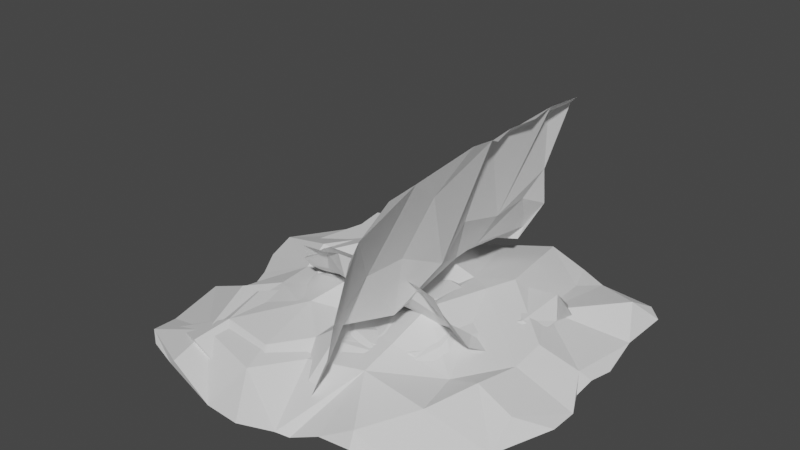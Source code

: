 # Source: Rock_Modules_1.blend  (saved by Blender 5.0.118; exported with 4.5.12 LTS)
import bpy
from mathutils import Matrix  # noqa: F401  (used for matrix-valued properties, if any)

bpy.ops.wm.read_factory_settings(use_empty=True)
scene = bpy.context.scene
scene.name = 'Scene'

# ---- collections
col_walls = bpy.data.collections.new('Walls'); scene.collection.children.link(col_walls)

# ---- world
world_world = bpy.data.worlds.new('World'); scene.world = world_world
world_world.use_nodes = True; world_world.node_tree.nodes.clear()
_N = world_world.node_tree.nodes; _L = world_world.node_tree.links
n0 = _N.new('ShaderNodeOutputWorld'); n0.name = 'World Output'; n0.location = (735, 432)
n1 = _N.new('ShaderNodeBackground'); n1.name = 'Background'; n1.location = (545, 432)
n2 = _N.new('ShaderNodeTexEnvironment'); n2.name = 'Environment Texture'; n2.location = (255, 408)
n3 = _N.new('ShaderNodeOutputWorld'); n3.name = 'World Output.001'; n3.location = (310, -36)
n4 = _N.new('ShaderNodeBackground'); n4.name = 'Background.001'; n4.location = (30, -36)
n4.inputs[0].default_value = (0.05088, 0.05088, 0.05088, 1.0)
n5 = _N.new('NodeFrame'); n5.name = 'Frame'; n5.location = (915, 468)
n5.label = 'Versioning: Use Nodes was removed'
n5.width = 480
n3.parent = n5
n4.parent = n5
_L.new(n1.outputs[0], n0.inputs[0])
_L.new(n2.outputs[0], n1.inputs[0])
_L.new(n4.outputs[0], n3.inputs[0])
n3.is_active_output = True
world_world.color = (0.05088, 0.05088, 0.05088)
world_world.use_sun_shadow = False
world_world.sun_shadow_jitter_overblur = 0.0

# ---- meshes
me_cube_002 = bpy.data.meshes.new('Cube.002')
me_cube_002.from_pydata([(8.643, 18.77, 13.4), (12.47, -23.68, 19.61), (-11.24, 6.754, -0.001641), (-23.52, -16.48, -3.708), (-23.51, -20.39, -2.549), (-21.63, -21.81, -2.565), (-20.96, 20.57, 0.978), (-16.03, 21.14, 1.682), (-19.61, 21.11, 1.023), (14.97, 14.61, 30.4), (14.97, 21.23, 29.89), (8.171, -14.93, 14.97), (13.52, -23.92, 22.58), (14.33, -23.11, 25.26), (13.45, 22.23, 28.47), (10.32, 21.48, 17.67), (9.06, 24.14, 10.8), (4.041, 25.16, 2.63), (-2.317, 24.53, 1.082), (-5.609, 21.22, 1.438), (-11.1, 23.14, 1.443), (-0.02662, 12.36, 3.049), (-17.14, -23.28, -1.406), (-2.57, -24.67, -2.854), (0.9728, -21.3, -3.55), (3.06, -21.01, -3.036), (6.022, -20.57, 3.361), (8.39, -21.45, 10.9), (-6.587, -19.13, 0.8361), (-2.568, -13.56, 0.9367), (-8.774, -24.26, -2.755), (-20.83, 16.4, 0.516), (-25.49, 8.478, -1.252), (-24.55, 3.736, -2.636), (-21.35, -1.237, -2.679), (-20.55, -3.801, -2.894), (-20.98, -5.376, -3.085), (-24.87, -8.137, -3.309), (15.25, -18.92, 29.03), (15.28, -14.2, 29.44), (15.17, 2.308, 29.44), (14.86, 5.562, 30.14), (16.03, 9.34, 30.57), (10.33, -2.384, 12.27), (-5.947, 10.78, 3.614), (1.569, -8.266, 4.169), (2.811, 10.82, 4.863), (-8.047, -1.364, 2.377), (9.554, 3.498, 15.86), (-15.26, -17.85, 0.8771), (-15.95, -23.74, 0.0312), (2.622, -13.55, 4.978), (7.038, -19.62, 9.951), (-9.914, 21.26, 3.157), (5.018, 25.28, 5.199), (4.665, 13.32, 6.842), (-8.683, -8.13, 1.822), (-4.157, -4.467, 0.01412), (-0.2779, -0.6438, 5.127), (7.207, -8.546, 5.932), (-12.62, 14.17, 2.035), (-14.91, -0.305, 0.6254), (-14.34, -5.487, 0.4511), (9.17, 11.72, 13.49), (9.248, -9.362, 15.55), (12.01, 18.82, 27.74), (12.81, 4.474, 28.22), (16.72, -1.212, 31.17), (14.16, -9.232, 25.67), (17.05, -5.525, 31.83), (-17.74, -9.703, 0.7253), (-16.82, 3.82, 2.256)], [], [(31, 60, 6), (60, 31, 32), (14, 65, 10), (15, 65, 14), (39, 11, 13), (64, 39, 68), (49, 4, 50), (30, 49, 50), (59, 51, 11), (70, 49, 62), (56, 29, 57), (56, 28, 29), (11, 52, 13), (52, 27, 1), (52, 26, 27), (51, 24, 25), (24, 29, 28), (24, 28, 23), (60, 7, 6), (7, 60, 53), (60, 44, 53), (53, 20, 7), (53, 19, 20), (21, 55, 54), (18, 54, 17), (55, 0, 54), (0, 16, 54), (0, 15, 16), (44, 2, 47), (44, 57, 21), (22, 50, 4, 5), (56, 57, 47), (21, 46, 55), (57, 58, 21), (55, 48, 63), (55, 63, 0), (46, 58, 59), (59, 58, 45), (60, 2, 44), (60, 71, 2), (71, 61, 2), (2, 61, 47), (46, 43, 48), (46, 59, 43), (43, 59, 64), (64, 59, 11), (63, 9, 65), (63, 66, 9), (65, 9, 10), (9, 66, 42), (66, 40, 41), (67, 43, 68), (67, 68, 69), (43, 64, 68), (68, 39, 69), (49, 3, 4), (35, 61, 34), (61, 32, 33), (61, 71, 32), (34, 61, 33), (71, 60, 32), (15, 0, 63), (15, 63, 65), (39, 13, 38), (22, 30, 50), (62, 49, 56), (45, 51, 59), (56, 49, 28), (13, 52, 1), (11, 51, 52), (13, 1, 12), (52, 51, 26), (26, 51, 25), (51, 29, 24), (23, 28, 30), (30, 28, 49), (6, 7, 8), (53, 44, 19), (44, 21, 19), (19, 21, 18), (18, 21, 54), (17, 54, 16), (44, 47, 57), (56, 47, 62), (46, 21, 58), (58, 57, 45), (48, 55, 46), (47, 61, 62), (66, 63, 48), (42, 66, 41), (66, 43, 67), (40, 66, 67), (3, 49, 37), (49, 70, 37), (70, 62, 36), (36, 62, 61), (36, 61, 35), (57, 29, 51, 45), (11, 39, 64), (43, 66, 48), (37, 70, 36)])
_uv = me_cube_002.uv_layers.new(name='UVMap')
_uv.uv.foreach_set('vector', [0.2765, 0.5107, 0.2781, 0.5116, 0.2765, 0.5107, 0.2781, 0.5116, 0.2765, 0.5107, 0.2765, 0.5105, 0.2765, 0.5117, 0.2769, 0.5117, 0.2765, 0.5117, 0.2765, 0.5115, 0.2769, 0.5117, 0.2765, 0.5117, 0.2765, 0.5126, 0.2775, 0.5127, 0.2765, 0.5128, 0.2775, 0.5125, 0.2765, 0.5126, 0.2769, 0.5124, 0.2775, 0.5131, 0.2768, 0.5137, 0.2768, 0.5136, 0.2765, 0.5134, 0.2775, 0.5131, 0.2768, 0.5136, 0.2777, 0.5125, 0.2778, 0.5127, 0.2775, 0.5127, 0.278, 0.5115, 0.2775, 0.5131, 0.2781, 0.5118, 0.2782, 0.5125, 0.2779, 0.5127, 0.278, 0.5124, 0.2782, 0.5125, 0.2774, 0.5132, 0.2779, 0.5127, 0.2775, 0.5127, 0.2768, 0.5129, 0.2765, 0.5128, 0.2768, 0.5129, 0.2765, 0.513, 0.2765, 0.5129, 0.2768, 0.5129, 0.2765, 0.513, 0.2765, 0.513, 0.2778, 0.5127, 0.2765, 0.5132, 0.2765, 0.5131, 0.2765, 0.5132, 0.2779, 0.5127, 0.2774, 0.5132, 0.2765, 0.5132, 0.2774, 0.5132, 0.2765, 0.5133, 0.2781, 0.5116, 0.2765, 0.5109, 0.2765, 0.5107, 0.2765, 0.5109, 0.2781, 0.5116, 0.2769, 0.511, 0.2781, 0.5116, 0.2781, 0.5119, 0.2769, 0.511, 0.2769, 0.511, 0.2765, 0.511, 0.2765, 0.5109, 0.2769, 0.511, 0.2765, 0.5111, 0.2765, 0.511, 0.2779, 0.5118, 0.2777, 0.5118, 0.2768, 0.5114, 0.2765, 0.5112, 0.2768, 0.5114, 0.2765, 0.5113, 0.2777, 0.5118, 0.277, 0.5115, 0.2768, 0.5114, 0.277, 0.5115, 0.2765, 0.5115, 0.2768, 0.5114, 0.277, 0.5115, 0.2765, 0.5115, 0.2765, 0.5115, 0.2781, 0.5119, 0.2783, 0.512, 0.2782, 0.5123, 0.2781, 0.5119, 0.278, 0.5124, 0.2779, 0.5118, 0.2765, 0.5136, 0.2768, 0.5136, 0.2768, 0.5137, 0.2765, 0.5137, 0.2782, 0.5125, 0.278, 0.5124, 0.2782, 0.5123, 0.2779, 0.5118, 0.2778, 0.5121, 0.2777, 0.5118, 0.278, 0.5124, 0.2779, 0.5123, 0.2779, 0.5118, 0.2777, 0.5118, 0.2775, 0.5121, 0.2775, 0.5118, 0.2777, 0.5118, 0.2775, 0.5118, 0.277, 0.5115, 0.2778, 0.5121, 0.2779, 0.5123, 0.2777, 0.5125, 0.2777, 0.5125, 0.2779, 0.5123, 0.2778, 0.5125, 0.2781, 0.5116, 0.2783, 0.512, 0.2781, 0.5119, 0.2781, 0.5116, 0.2776, 0.511, 0.2783, 0.512, 0.2776, 0.511, 0.2779, 0.5114, 0.2783, 0.512, 0.2783, 0.512, 0.2779, 0.5114, 0.2782, 0.5123, 0.2778, 0.5121, 0.2775, 0.5123, 0.2775, 0.5121, 0.2778, 0.5121, 0.2777, 0.5125, 0.2775, 0.5123, 0.2775, 0.5123, 0.2777, 0.5125, 0.2775, 0.5125, 0.2775, 0.5125, 0.2777, 0.5125, 0.2775, 0.5127, 0.2775, 0.5118, 0.2765, 0.5119, 0.2769, 0.5117, 0.2775, 0.5118, 0.2768, 0.5121, 0.2765, 0.5119, 0.2769, 0.5117, 0.2765, 0.5119, 0.2765, 0.5117, 0.2765, 0.5119, 0.2768, 0.5121, 0.2765, 0.512, 0.2768, 0.5121, 0.2765, 0.5122, 0.2765, 0.5121, 0.2765, 0.5123, 0.2775, 0.5123, 0.2769, 0.5124, 0.2765, 0.5123, 0.2769, 0.5124, 0.2765, 0.5123, 0.2775, 0.5123, 0.2775, 0.5125, 0.2769, 0.5124, 0.2769, 0.5124, 0.2765, 0.5126, 0.2765, 0.5123, 0.2775, 0.5131, 0.2765, 0.5099, 0.2765, 0.5099, 0.2765, 0.5102, 0.2779, 0.5114, 0.2765, 0.5102, 0.2779, 0.5114, 0.2765, 0.5105, 0.2765, 0.5104, 0.2779, 0.5114, 0.2776, 0.511, 0.2765, 0.5105, 0.2765, 0.5102, 0.2779, 0.5114, 0.2765, 0.5104, 0.2776, 0.511, 0.2781, 0.5116, 0.2765, 0.5105, 0.2765, 0.5115, 0.277, 0.5115, 0.2775, 0.5118, 0.2765, 0.5115, 0.2775, 0.5118, 0.2769, 0.5117, 0.2765, 0.5126, 0.2765, 0.5128, 0.2765, 0.5127, 0.2765, 0.5136, 0.2765, 0.5134, 0.2768, 0.5136, 0.2781, 0.5118, 0.2775, 0.5131, 0.2782, 0.5125, 0.2778, 0.5125, 0.2778, 0.5127, 0.2777, 0.5125, 0.2782, 0.5125, 0.2775, 0.5131, 0.2774, 0.5132, 0.2765, 0.5128, 0.2768, 0.5129, 0.2765, 0.5129, 0.2775, 0.5127, 0.2778, 0.5127, 0.2768, 0.5129, 0.2765, 0.5128, 0.2765, 0.5129, 0.2765, 0.5128, 0.2768, 0.5129, 0.2778, 0.5127, 0.2765, 0.513, 0.2765, 0.513, 0.2778, 0.5127, 0.2765, 0.5131, 0.2778, 0.5127, 0.2779, 0.5127, 0.2765, 0.5132, 0.2765, 0.5133, 0.2774, 0.5132, 0.2765, 0.5134, 0.2765, 0.5134, 0.2774, 0.5132, 0.2775, 0.5131, 0.2765, 0.5107, 0.2765, 0.5109, 0.2765, 0.5108, 0.2769, 0.511, 0.2781, 0.5119, 0.2765, 0.5111, 0.2781, 0.5119, 0.2779, 0.5118, 0.2765, 0.5111, 0.2765, 0.5111, 0.2779, 0.5118, 0.2765, 0.5112, 0.2765, 0.5112, 0.2779, 0.5118, 0.2768, 0.5114, 0.2765, 0.5113, 0.2768, 0.5114, 0.2765, 0.5115, 0.2781, 0.5119, 0.2782, 0.5123, 0.278, 0.5124, 0.2782, 0.5125, 0.2782, 0.5123, 0.2781, 0.5118, 0.2778, 0.5121, 0.2779, 0.5118, 0.2779, 0.5123, 0.2779, 0.5123, 0.278, 0.5124, 0.2778, 0.5125, 0.2775, 0.5121, 0.2777, 0.5118, 0.2778, 0.5121, 0.2782, 0.5123, 0.2779, 0.5114, 0.2781, 0.5118, 0.2768, 0.5121, 0.2775, 0.5118, 0.2775, 0.5121, 0.2765, 0.512, 0.2768, 0.5121, 0.2765, 0.5121, 0.2768, 0.5121, 0.2775, 0.5123, 0.2765, 0.5123, 0.2765, 0.5122, 0.2768, 0.5121, 0.2765, 0.5123, 0.2765, 0.5099, 0.2775, 0.5131, 0.2765, 0.51, 0.2775, 0.5131, 0.278, 0.5115, 0.2765, 0.51, 0.278, 0.5115, 0.2781, 0.5118, 0.2765, 0.5101, 0.2765, 0.5101, 0.2781, 0.5118, 0.2779, 0.5114, 0.2765, 0.5101, 0.2779, 0.5114, 0.2765, 0.5102, 0.278, 0.5124, 0.2779, 0.5127, 0.2778, 0.5127, 0.2778, 0.5125, 0.2775, 0.5127, 0.2765, 0.5126, 0.2775, 0.5125, 0.2775, 0.5123, 0.2768, 0.5121, 0.2775, 0.5121, 0.2765, 0.51, 0.278, 0.5115, 0.2765, 0.5101])
me_cube_002.update()
me_cube_001 = bpy.data.meshes.new('Cube.001')
me_cube_001.from_pydata([(14.59, 25.9, -2.242), (19.35, -25.79, -4.529), (-12.86, 9.403, -1.304), (-28.29, -17.21, -4.616), (-27.11, -22.1, -3.596), (-23.97, -24.34, -3.691), (-25.64, 25.73, -4.216), (-19.5, 27.54, -3.647), (-23.73, 26.74, -4.276), (28.85, 17.01, -2.196), (28.76, 25.61, -2.5), (18.66, -16.51, 0.6384), (21.4, -25.48, -4.541), (23.74, -24.31, -4.275), (26.75, 27.15, -1.851), (17.58, 28.82, -2.355), (12.43, 31.9, -2.815), (4.595, 31.19, -2.88), (-2.591, 31.3, -3.242), (-6.202, 29.72, -3.626), (-12.28, 30.88, -3.791), (3.558, 14.53, 0.2535), (-17.23, -27.13, -2.628), (-1.15, -30.04, -3.264), (2.389, -26.68, -4.903), (4.345, -25.97, -5.268), (8.665, -25.1, -3.488), (14.16, -25.43, -2.565), (-5.49, -23.73, -0.04563), (-1.053, -16.75, -0.3073), (-7.566, -29.08, -4.033), (-26.41, 20.88, -3.83), (-30.61, 9.325, -2.347), (-29.65, 4.489, -3.283), (-26.45, -0.4892, -3.251), (-25.25, -3.303, -3.339), (-26.04, -4.953, -3.587), (-29.92, -7.699, -3.89), (27.41, -19.56, -3.289), (27.68, -14.59, -3.001), (29.08, 2.795, -3.197), (29.3, 6.138, -2.527), (29.8, 10.18, -3.017), (22.01, -1.326, 0.4262), (-5.382, 14.97, 2.383), (7.221, -8.941, 1.654), (8.574, 10.66, 1.924), (-7.717, -1.189, 1.252), (22.0, 4.207, 1.081), (-16.53, -20.76, -0.01997), (-15.63, -27.76, -1.185), (7.947, -15.42, 1.051), (13.33, -23.59, -1.057), (-11.04, 28.92, -1.475), (6.356, 32.12, -0.803), (10.72, 14.83, 2.359), (-10.21, -8.899, 1.501), (-1.949, -4.797, -0.9683), (6.43, -0.2549, 3.036), (16.0, -7.753, -0.8405), (-15.34, 19.09, -0.6448), (-18.13, 0.8626, 0.1738), (-17.3, -5.33, 0.4281), (16.94, 13.67, 0.1189), (21.14, -8.595, 1.352), (25.68, 22.97, 0.5158), (27.88, 5.089, -1.096), (30.89, -0.9835, -3.128), (26.93, -9.276, -0.7514), (31.02, -5.632, -2.828), (-20.89, -10.05, 0.6197), (-18.89, 5.382, 2.02), (-1.0, -1.0, 0.0), (1.0, -1.0, 0.0), (-1.0, 1.0, 0.0), (1.0, 1.0, 0.0), (-1.0, -1.0, 0.0), (1.0, -1.0, 0.0), (-1.0, 1.0, 0.0), (1.0, 1.0, 0.0), (-2.5, -2.5, 0.0), (2.5, -2.5, 0.0), (-2.5, 2.5, 0.0), (2.5, 2.5, 0.0)], [], [(31, 60, 6), (60, 31, 32), (14, 65, 10), (15, 65, 14), (39, 11, 13), (64, 39, 68), (49, 4, 50), (30, 49, 50), (59, 51, 11), (70, 49, 62), (56, 29, 57), (56, 28, 29), (11, 52, 13), (52, 27, 1), (52, 26, 27), (51, 24, 25), (24, 29, 28), (24, 28, 23), (60, 7, 6), (7, 60, 53), (60, 44, 53), (53, 20, 7), (53, 19, 20), (21, 55, 54), (18, 54, 17), (55, 0, 54), (0, 16, 54), (0, 15, 16), (44, 2, 47), (44, 57, 21), (22, 50, 4, 5), (56, 57, 47), (21, 46, 55), (57, 58, 21), (55, 48, 63), (55, 63, 0), (46, 58, 59), (59, 58, 45), (60, 2, 44), (60, 71, 2), (71, 61, 2), (2, 61, 47), (46, 43, 48), (46, 59, 43), (43, 59, 64), (64, 59, 11), (63, 9, 65), (63, 66, 9), (65, 9, 10), (9, 66, 42), (66, 40, 41), (67, 43, 68), (67, 68, 69), (43, 64, 68), (68, 39, 69), (49, 3, 4), (35, 61, 34), (61, 32, 33), (61, 71, 32), (34, 61, 33), (71, 60, 32), (15, 0, 63), (15, 63, 65), (39, 13, 38), (22, 30, 50), (62, 49, 56), (45, 51, 59), (56, 49, 28), (13, 52, 1), (11, 51, 52), (13, 1, 12), (52, 51, 26), (26, 51, 25), (51, 29, 24), (23, 28, 30), (30, 28, 49), (6, 7, 8), (53, 44, 19), (44, 21, 19), (19, 21, 18), (18, 21, 54), (17, 54, 16), (44, 47, 57), (56, 47, 62), (46, 21, 58), (58, 57, 45), (48, 55, 46), (47, 61, 62), (66, 63, 48), (42, 66, 41), (66, 43, 67), (40, 66, 67), (3, 49, 37), (49, 70, 37), (70, 62, 36), (36, 62, 61), (36, 61, 35), (57, 29, 51, 45), (11, 39, 64), (43, 66, 48), (37, 70, 36), (72, 73, 75, 74), (76, 77, 79, 78), (80, 81, 83, 82)])
_uv = me_cube_001.uv_layers.new(name='UVMap')
_uv.uv.foreach_set('vector', [0.2765, 0.5107, 0.2781, 0.5116, 0.2765, 0.5107, 0.2781, 0.5116, 0.2765, 0.5107, 0.2765, 0.5105, 0.2765, 0.5117, 0.2769, 0.5117, 0.2765, 0.5117, 0.2765, 0.5115, 0.2769, 0.5117, 0.2765, 0.5117, 0.2765, 0.5126, 0.2775, 0.5127, 0.2765, 0.5128, 0.2775, 0.5125, 0.2765, 0.5126, 0.2769, 0.5124, 0.2775, 0.5131, 0.2768, 0.5137, 0.2768, 0.5136, 0.2765, 0.5134, 0.2775, 0.5131, 0.2768, 0.5136, 0.2777, 0.5125, 0.2778, 0.5127, 0.2775, 0.5127, 0.278, 0.5115, 0.2775, 0.5131, 0.2781, 0.5118, 0.2782, 0.5125, 0.2779, 0.5127, 0.278, 0.5124, 0.2782, 0.5125, 0.2774, 0.5132, 0.2779, 0.5127, 0.2775, 0.5127, 0.2768, 0.5129, 0.2765, 0.5128, 0.2768, 0.5129, 0.2765, 0.513, 0.2765, 0.5129, 0.2768, 0.5129, 0.2765, 0.513, 0.2765, 0.513, 0.2778, 0.5127, 0.2765, 0.5132, 0.2765, 0.5131, 0.2765, 0.5132, 0.2779, 0.5127, 0.2774, 0.5132, 0.2765, 0.5132, 0.2774, 0.5132, 0.2765, 0.5133, 0.2781, 0.5116, 0.2765, 0.5109, 0.2765, 0.5107, 0.2765, 0.5109, 0.2781, 0.5116, 0.2769, 0.511, 0.2781, 0.5116, 0.2781, 0.5119, 0.2769, 0.511, 0.2769, 0.511, 0.2765, 0.511, 0.2765, 0.5109, 0.2769, 0.511, 0.2765, 0.5111, 0.2765, 0.511, 0.2779, 0.5118, 0.2777, 0.5118, 0.2768, 0.5114, 0.2765, 0.5112, 0.2768, 0.5114, 0.2765, 0.5113, 0.2777, 0.5118, 0.277, 0.5115, 0.2768, 0.5114, 0.277, 0.5115, 0.2765, 0.5115, 0.2768, 0.5114, 0.277, 0.5115, 0.2765, 0.5115, 0.2765, 0.5115, 0.2781, 0.5119, 0.2783, 0.512, 0.2782, 0.5123, 0.2781, 0.5119, 0.278, 0.5124, 0.2779, 0.5118, 0.2765, 0.5136, 0.2768, 0.5136, 0.2768, 0.5137, 0.2765, 0.5137, 0.2782, 0.5125, 0.278, 0.5124, 0.2782, 0.5123, 0.2779, 0.5118, 0.2778, 0.5121, 0.2777, 0.5118, 0.278, 0.5124, 0.2779, 0.5123, 0.2779, 0.5118, 0.2777, 0.5118, 0.2775, 0.5121, 0.2775, 0.5118, 0.2777, 0.5118, 0.2775, 0.5118, 0.277, 0.5115, 0.2778, 0.5121, 0.2779, 0.5123, 0.2777, 0.5125, 0.2777, 0.5125, 0.2779, 0.5123, 0.2778, 0.5125, 0.2781, 0.5116, 0.2783, 0.512, 0.2781, 0.5119, 0.2781, 0.5116, 0.2776, 0.511, 0.2783, 0.512, 0.2776, 0.511, 0.2779, 0.5114, 0.2783, 0.512, 0.2783, 0.512, 0.2779, 0.5114, 0.2782, 0.5123, 0.2778, 0.5121, 0.2775, 0.5123, 0.2775, 0.5121, 0.2778, 0.5121, 0.2777, 0.5125, 0.2775, 0.5123, 0.2775, 0.5123, 0.2777, 0.5125, 0.2775, 0.5125, 0.2775, 0.5125, 0.2777, 0.5125, 0.2775, 0.5127, 0.2775, 0.5118, 0.2765, 0.5119, 0.2769, 0.5117, 0.2775, 0.5118, 0.2768, 0.5121, 0.2765, 0.5119, 0.2769, 0.5117, 0.2765, 0.5119, 0.2765, 0.5117, 0.2765, 0.5119, 0.2768, 0.5121, 0.2765, 0.512, 0.2768, 0.5121, 0.2765, 0.5122, 0.2765, 0.5121, 0.2765, 0.5123, 0.2775, 0.5123, 0.2769, 0.5124, 0.2765, 0.5123, 0.2769, 0.5124, 0.2765, 0.5123, 0.2775, 0.5123, 0.2775, 0.5125, 0.2769, 0.5124, 0.2769, 0.5124, 0.2765, 0.5126, 0.2765, 0.5123, 0.2775, 0.5131, 0.2765, 0.5099, 0.2765, 0.5099, 0.2765, 0.5102, 0.2779, 0.5114, 0.2765, 0.5102, 0.2779, 0.5114, 0.2765, 0.5105, 0.2765, 0.5104, 0.2779, 0.5114, 0.2776, 0.511, 0.2765, 0.5105, 0.2765, 0.5102, 0.2779, 0.5114, 0.2765, 0.5104, 0.2776, 0.511, 0.2781, 0.5116, 0.2765, 0.5105, 0.2765, 0.5115, 0.277, 0.5115, 0.2775, 0.5118, 0.2765, 0.5115, 0.2775, 0.5118, 0.2769, 0.5117, 0.2765, 0.5126, 0.2765, 0.5128, 0.2765, 0.5127, 0.2765, 0.5136, 0.2765, 0.5134, 0.2768, 0.5136, 0.2781, 0.5118, 0.2775, 0.5131, 0.2782, 0.5125, 0.2778, 0.5125, 0.2778, 0.5127, 0.2777, 0.5125, 0.2782, 0.5125, 0.2775, 0.5131, 0.2774, 0.5132, 0.2765, 0.5128, 0.2768, 0.5129, 0.2765, 0.5129, 0.2775, 0.5127, 0.2778, 0.5127, 0.2768, 0.5129, 0.2765, 0.5128, 0.2765, 0.5129, 0.2765, 0.5128, 0.2768, 0.5129, 0.2778, 0.5127, 0.2765, 0.513, 0.2765, 0.513, 0.2778, 0.5127, 0.2765, 0.5131, 0.2778, 0.5127, 0.2779, 0.5127, 0.2765, 0.5132, 0.2765, 0.5133, 0.2774, 0.5132, 0.2765, 0.5134, 0.2765, 0.5134, 0.2774, 0.5132, 0.2775, 0.5131, 0.2765, 0.5107, 0.2765, 0.5109, 0.2765, 0.5108, 0.2769, 0.511, 0.2781, 0.5119, 0.2765, 0.5111, 0.2781, 0.5119, 0.2779, 0.5118, 0.2765, 0.5111, 0.2765, 0.5111, 0.2779, 0.5118, 0.2765, 0.5112, 0.2765, 0.5112, 0.2779, 0.5118, 0.2768, 0.5114, 0.2765, 0.5113, 0.2768, 0.5114, 0.2765, 0.5115, 0.2781, 0.5119, 0.2782, 0.5123, 0.278, 0.5124, 0.2782, 0.5125, 0.2782, 0.5123, 0.2781, 0.5118, 0.2778, 0.5121, 0.2779, 0.5118, 0.2779, 0.5123, 0.2779, 0.5123, 0.278, 0.5124, 0.2778, 0.5125, 0.2775, 0.5121, 0.2777, 0.5118, 0.2778, 0.5121, 0.2782, 0.5123, 0.2779, 0.5114, 0.2781, 0.5118, 0.2768, 0.5121, 0.2775, 0.5118, 0.2775, 0.5121, 0.2765, 0.512, 0.2768, 0.5121, 0.2765, 0.5121, 0.2768, 0.5121, 0.2775, 0.5123, 0.2765, 0.5123, 0.2765, 0.5122, 0.2768, 0.5121, 0.2765, 0.5123, 0.2765, 0.5099, 0.2775, 0.5131, 0.2765, 0.51, 0.2775, 0.5131, 0.278, 0.5115, 0.2765, 0.51, 0.278, 0.5115, 0.2781, 0.5118, 0.2765, 0.5101, 0.2765, 0.5101, 0.2781, 0.5118, 0.2779, 0.5114, 0.2765, 0.5101, 0.2779, 0.5114, 0.2765, 0.5102, 0.278, 0.5124, 0.2779, 0.5127, 0.2778, 0.5127, 0.2778, 0.5125, 0.2775, 0.5127, 0.2765, 0.5126, 0.2775, 0.5125, 0.2775, 0.5123, 0.2768, 0.5121, 0.2775, 0.5121, 0.2765, 0.51, 0.278, 0.5115, 0.2765, 0.5101, 0.0, 0.0, 1.0, 0.0, 1.0, 1.0, 0.0, 1.0, 0.0, 0.0, 1.0, 0.0, 1.0, 1.0, 0.0, 1.0, 0.0, 0.0, 1.0, 0.0, 1.0, 1.0, 0.0, 1.0])
me_cube_001.update()
me_plane_001 = bpy.data.meshes.new('Plane.001')
me_plane_001.from_pydata([(19.29, 18.03, -1.384), (7.143, -12.64, -0.3692), (15.21, -7.886, -1.17), (-11.62, -9.978, -0.8593), (20.26, 15.42, -0.2466), (-12.24, 11.46, -0.4193), (-8.269, -10.65, -0.8886), (-4.167, -13.89, -0.4559), (2.226, -14.12, -0.3267), (10.37, -12.67, -0.6224), (14.75, 17.84, -0.6386), (12.77, 18.1, -1.022), (9.121, 17.66, -0.8687), (1.952, 16.17, -1.397), (-3.981, 12.4, -1.32), (-9.366, 11.38, -0.8264), (8.906, 12.26, -0.739), (6.887, 17.89, -1.637), (-13.24, 7.952, -0.4639), (-14.04, 6.014, -0.3652), (-14.29, -0.3324, -0.8414), (-13.67, -3.656, -0.4493), (-13.66, -5.804, -0.4105), (-12.18, -7.263, -0.9201), (13.89, -13.19, -1.368), (19.71, 12.23, 0.04301), (-10.4, -3.609, 0.06012), (-3.775, -12.06, -0.07939), (-4.287, -3.542, 1.108), (-1.708, -2.635, 0.7582), (-2.019, 2.643, -0.1904), (5.756, -10.75, 0.6313), (4.317, 2.282, 1.383), (8.988, -1.489, -0.6235), (8.26, 8.397, 1.132), (9.439, -10.12, 0.319), (12.34, -3.814, 0.5761), (13.26, 0.06519, -0.7244), (11.57, 11.1, -0.7026), (1.936, -3.888, -0.2307), (-3.334, -8.79, -0.5124), (2.172, 9.94, 0.9358), (-0.6121, 9.491, -0.0871), (-8.009, -1.695, 0.5144), (-8.92, 1.243, -0.7517), (15.39, -3.296, -1.588), (19.8, 7.234, 0.4031), (14.05, 4.508, -0.3612), (17.24, 16.1, 1.694), (-10.07, 8.518, 0.5004), (-5.279, 8.669, -0.2536), (-3.29, 11.01, 0.1177), (1.579, 13.57, -1.124), (5.83, 15.31, -1.391), (9.875, 15.38, 1.17), (9.837, -8.441, 1.078), (5.467, -3.883, 0.4165), (3.954, -9.575, 0.7033), (4.454, -2.409, 0.01206), (5.588, 0.7718, 0.6768), (-0.4464, -8.047, 0.3849), (-0.6348, -0.2281, -0.8252), (-4.241, 1.753, -0.292), (-4.985, 3.424, 0.9452), (-3.034, 7.169, 0.9133), (-8.361, -8.603, 0.2528), (-11.11, 3.725, 0.5257), (18.22, 0.7868, -1.824), (18.65, 4.118, -0.4977), (17.4, 6.881, 1.476)], [], [(4, 0, 48), (48, 10, 11), (49, 15, 5), (50, 51, 49), (49, 51, 15), (51, 14, 15), (42, 50, 64), (52, 14, 51), (53, 13, 14), (16, 52, 41), (16, 53, 52), (53, 14, 52), (38, 54, 16), (53, 54, 17), (48, 11, 12), (54, 12, 17), (35, 57, 31), (9, 31, 1), (9, 35, 31), (55, 36, 57), (56, 33, 58), (33, 37, 59), (1, 31, 8), (40, 57, 60), (56, 58, 39), (58, 33, 59), (58, 61, 39), (59, 32, 58), (8, 27, 7), (39, 61, 29), (61, 62, 29), (32, 41, 30), (41, 42, 30), (65, 27, 40), (29, 62, 43), (43, 62, 44), (62, 30, 63), (65, 23, 3), (6, 27, 65), (26, 44, 21), (66, 19, 20), (35, 24, 2), (9, 24, 35), (45, 37, 36), (36, 37, 33), (67, 47, 37), (46, 69, 68), (68, 69, 47), (47, 38, 16), (69, 38, 47), (69, 54, 38), (69, 25, 48), (48, 25, 4), (48, 0, 10), (18, 49, 5), (50, 42, 51), (64, 50, 49), (42, 52, 51), (41, 52, 42), (53, 17, 13), (16, 54, 53), (48, 12, 54), (57, 35, 55), (56, 36, 33), (59, 37, 47), (59, 47, 32), (32, 47, 34), (47, 16, 34), (31, 57, 40), (8, 31, 27), (60, 56, 39), (57, 36, 56), (60, 57, 56), (58, 32, 61), (32, 34, 41), (34, 16, 41), (27, 31, 40), (28, 60, 29), (60, 39, 29), (61, 32, 30), (61, 30, 62), (64, 30, 42), (6, 7, 27), (65, 40, 26), (40, 28, 26), (40, 60, 28), (28, 43, 26), (43, 28, 29), (44, 62, 63), (63, 64, 49), (63, 30, 64), (63, 49, 66), (6, 65, 3), (23, 65, 22), (22, 65, 26), (26, 43, 44), (21, 22, 26), (21, 44, 20), (44, 66, 20), (66, 44, 63), (66, 18, 19), (66, 49, 18), (35, 2, 55), (2, 36, 55), (2, 45, 36), (67, 68, 47), (45, 67, 37), (46, 25, 69), (69, 48, 54)])
_uv = me_plane_001.uv_layers.new(name='UVMap')
_uv.uv.foreach_set('vector', [0.9999, 0.9362, 0.9998, 1.0, 0.914, 0.9323, 0.914, 0.9323, 0.9036, 1.0, 0.8418, 0.9999, 0.1016, 0.9007, 0.1193, 1.0, 0.0004973, 0.999, 0.2672, 0.8894, 0.3495, 0.9458, 0.1016, 0.9007, 0.1016, 0.9007, 0.3495, 0.9458, 0.1193, 1.0, 0.3495, 0.9458, 0.3525, 1.0, 0.1193, 1.0, 0.3932, 0.843, 0.2672, 0.8894, 0.3038, 0.7931, 0.5405, 0.9027, 0.3525, 1.0, 0.3495, 0.9458, 0.6721, 0.9231, 0.5831, 0.9992, 0.3525, 1.0, 0.7269, 0.8456, 0.5405, 0.9027, 0.5309, 0.7768, 0.7269, 0.8456, 0.6721, 0.9231, 0.5405, 0.9027, 0.6721, 0.9231, 0.3525, 1.0, 0.5405, 0.9027, 0.8002, 0.8143, 0.7697, 0.9141, 0.7269, 0.8456, 0.6721, 0.9231, 0.7697, 0.9141, 0.7156, 0.998, 0.914, 0.9323, 0.8418, 0.9999, 0.771, 1.0, 0.7697, 0.9141, 0.771, 1.0, 0.7156, 0.998, 0.8518, 0.1159, 0.6102, 0.1566, 0.6678, 0.08287, 0.8651, 0.0, 0.6678, 0.08287, 0.7288, 0.0, 0.8651, 0.0, 0.8518, 0.1159, 0.6678, 0.08287, 0.8047, 0.1901, 0.8702, 0.3448, 0.6102, 0.1566, 0.671, 0.3206, 0.7619, 0.4421, 0.6086, 0.4147, 0.7619, 0.4421, 0.874, 0.494, 0.6353, 0.5232, 0.7288, 0.0, 0.6678, 0.08287, 0.5583, 0.0, 0.3363, 0.1444, 0.6102, 0.1566, 0.4404, 0.2227, 0.671, 0.3206, 0.6086, 0.4147, 0.5089, 0.3546, 0.6086, 0.4147, 0.7619, 0.4421, 0.6353, 0.5232, 0.6086, 0.4147, 0.4407, 0.4812, 0.5089, 0.3546, 0.6353, 0.5232, 0.5805, 0.5846, 0.6086, 0.4147, 0.5583, 0.0, 0.3325, 0.05338, 0.3266, 5.09e-05, 0.5089, 0.3546, 0.4407, 0.4812, 0.3962, 0.3915, 0.4407, 0.4812, 0.3047, 0.5762, 0.3962, 0.3915, 0.5805, 0.5846, 0.5309, 0.7768, 0.3961, 0.6072, 0.5309, 0.7768, 0.3932, 0.843, 0.3961, 0.6072, 0.1167, 0.05292, 0.3325, 0.05338, 0.3363, 0.1444, 0.3962, 0.3915, 0.3047, 0.5762, 0.1899, 0.4132, 0.1899, 0.4132, 0.3047, 0.5762, 0.1656, 0.5465, 0.3047, 0.5762, 0.3961, 0.6072, 0.2645, 0.6659, 0.1167, 0.05292, 0.003733, 0.1132, -3.208e-05, 5.016e-06, 0.1227, 0.0, 0.3325, 0.05338, 0.1167, 0.05292, 0.1037, 0.3279, 0.1656, 0.5465, 0.0005577, 0.3682, 0.1152, 0.6387, 0.0008645, 0.7518, 0.005868, 0.5147, 0.8518, 0.1159, 0.9998, 0.003622, 0.998, 0.2222, 0.8651, 0.0, 0.9998, 0.003622, 0.8518, 0.1159, 0.9941, 0.3831, 0.874, 0.494, 0.8702, 0.3448, 0.8702, 0.3448, 0.874, 0.494, 0.7619, 0.4421, 0.995, 0.5127, 0.8753, 0.6373, 0.874, 0.494, 0.9999, 0.7008, 0.9458, 0.7125, 0.9991, 0.6039, 0.9991, 0.6039, 0.9458, 0.7125, 0.8753, 0.6373, 0.8753, 0.6373, 0.8002, 0.8143, 0.7269, 0.8456, 0.9458, 0.7125, 0.8002, 0.8143, 0.8753, 0.6373, 0.9458, 0.7125, 0.7697, 0.9141, 0.8002, 0.8143, 0.9458, 0.7125, 1.0, 0.8576, 0.914, 0.9323, 0.914, 0.9323, 1.0, 0.8576, 0.9999, 0.9362, 0.914, 0.9323, 0.9998, 1.0, 0.9036, 1.0, 0.0006913, 0.8592, 0.1016, 0.9007, 0.0004973, 0.999, 0.2672, 0.8894, 0.3932, 0.843, 0.3495, 0.9458, 0.3038, 0.7931, 0.2672, 0.8894, 0.1016, 0.9007, 0.3932, 0.843, 0.5405, 0.9027, 0.3495, 0.9458, 0.5309, 0.7768, 0.5405, 0.9027, 0.3932, 0.843, 0.6721, 0.9231, 0.7156, 0.998, 0.5831, 0.9992, 0.7269, 0.8456, 0.7697, 0.9141, 0.6721, 0.9231, 0.914, 0.9323, 0.771, 1.0, 0.7697, 0.9141, 0.6102, 0.1566, 0.8518, 0.1159, 0.8047, 0.1901, 0.671, 0.3206, 0.8702, 0.3448, 0.7619, 0.4421, 0.6353, 0.5232, 0.874, 0.494, 0.8753, 0.6373, 0.6353, 0.5232, 0.8753, 0.6373, 0.5805, 0.5846, 0.5805, 0.5846, 0.8753, 0.6373, 0.71, 0.7327, 0.8753, 0.6373, 0.7269, 0.8456, 0.71, 0.7327, 0.6678, 0.08287, 0.6102, 0.1566, 0.3363, 0.1444, 0.5583, 0.0, 0.6678, 0.08287, 0.3325, 0.05338, 0.4404, 0.2227, 0.671, 0.3206, 0.5089, 0.3546, 0.6102, 0.1566, 0.8702, 0.3448, 0.671, 0.3206, 0.4404, 0.2227, 0.6102, 0.1566, 0.671, 0.3206, 0.6086, 0.4147, 0.5805, 0.5846, 0.4407, 0.4812, 0.5805, 0.5846, 0.71, 0.7327, 0.5309, 0.7768, 0.71, 0.7327, 0.7269, 0.8456, 0.5309, 0.7768, 0.3325, 0.05338, 0.6678, 0.08287, 0.3363, 0.1444, 0.2727, 0.2615, 0.4404, 0.2227, 0.3962, 0.3915, 0.4404, 0.2227, 0.5089, 0.3546, 0.3962, 0.3915, 0.4407, 0.4812, 0.5805, 0.5846, 0.3961, 0.6072, 0.4407, 0.4812, 0.3961, 0.6072, 0.3047, 0.5762, 0.3038, 0.7931, 0.3961, 0.6072, 0.3932, 0.843, 0.1227, 0.0, 0.3266, 5.09e-05, 0.3325, 0.05338, 0.1167, 0.05292, 0.3363, 0.1444, 0.1037, 0.3279, 0.3363, 0.1444, 0.2727, 0.2615, 0.1037, 0.3279, 0.3363, 0.1444, 0.4404, 0.2227, 0.2727, 0.2615, 0.2727, 0.2615, 0.1899, 0.4132, 0.1037, 0.3279, 0.1899, 0.4132, 0.2727, 0.2615, 0.3962, 0.3915, 0.1656, 0.5465, 0.3047, 0.5762, 0.2645, 0.6659, 0.2645, 0.6659, 0.3038, 0.7931, 0.1016, 0.9007, 0.2645, 0.6659, 0.3961, 0.6072, 0.3038, 0.7931, 0.2645, 0.6659, 0.1016, 0.9007, 0.1152, 0.6387, 0.1227, 0.0, 0.1167, 0.05292, -3.208e-05, 5.016e-06, 0.003733, 0.1132, 0.1167, 0.05292, 0.0002741, 0.2586, 0.0002741, 0.2586, 0.1167, 0.05292, 0.1037, 0.3279, 0.1037, 0.3279, 0.1899, 0.4132, 0.1656, 0.5465, 0.0005577, 0.3682, 0.0002741, 0.2586, 0.1037, 0.3279, 0.0005577, 0.3682, 0.1656, 0.5465, 0.005868, 0.5147, 0.1656, 0.5465, 0.1152, 0.6387, 0.005868, 0.5147, 0.1152, 0.6387, 0.1656, 0.5465, 0.2645, 0.6659, 0.1152, 0.6387, 0.0006913, 0.8592, 0.0008645, 0.7518, 0.1152, 0.6387, 0.1016, 0.9007, 0.0006913, 0.8592, 0.8518, 0.1159, 0.998, 0.2222, 0.8047, 0.1901, 0.998, 0.2222, 0.8702, 0.3448, 0.8047, 0.1901, 0.998, 0.2222, 0.9941, 0.3831, 0.8702, 0.3448, 0.995, 0.5127, 0.9991, 0.6039, 0.8753, 0.6373, 0.9941, 0.3831, 0.995, 0.5127, 0.874, 0.494, 0.9999, 0.7008, 1.0, 0.8576, 0.9458, 0.7125, 0.9458, 0.7125, 0.914, 0.9323, 0.7697, 0.9141])
me_plane_001.update()
me_plane_002 = bpy.data.meshes.new('Plane.002')
me_plane_002.from_pydata([(19.29, 18.03, -1.384), (7.143, -7.588, 11.38), (15.21, -6.453, 5.779), (-11.62, -6.24, 9.029), (20.26, 15.42, -0.2466), (-12.24, 11.59, -0.2229), (-8.269, -6.698, 9.524), (-4.167, -8.462, 12.27), (2.226, -8.512, 12.53), (10.37, -7.803, 11.24), (14.75, 17.84, -0.6386), (12.77, 18.1, -1.022), (9.121, 17.66, -0.8687), (1.952, 16.17, -1.397), (-3.981, 12.45, -1.246), (-9.366, 11.52, -0.6246), (8.906, 12.28, -0.701), (6.887, 17.89, -1.637), (-13.24, 8.344, 0.1084), (-14.04, 6.579, 0.4605), (-14.29, 0.1699, 1.248), (-13.67, -2.8, 3.58), (-13.66, -4.143, 5.403), (-12.18, -4.933, 6.613), (13.89, -8.708, 11.15), (19.71, 12.23, 0.04301), (-10.4, -2.463, 4.092), (-3.775, -7.326, 10.9), (-4.287, -2.21, 4.497), (-1.708, -1.656, 3.592), (-2.019, 3.337, 1.007), (5.756, -6.142, 10.27), (4.317, 2.863, 2.071), (8.988, -1.118, 1.553), (8.26, 8.664, 1.521), (9.439, -6.065, 9.513), (12.34, -2.916, 3.851), (13.26, 0.6918, 0.7839), (11.57, 11.16, -0.6131), (1.936, -3.044, 3.599), (-3.334, -6.648, 6.993), (2.172, 10.12, 1.199), (-0.6121, 9.708, 0.23), (-8.009, -0.9532, 3.003), (-8.92, 1.765, 0.8561), (15.39, -2.874, 1.36), (19.8, 7.33, 0.5435), (14.05, 5.023, 0.3914), (17.24, 16.1, 1.694), (-10.07, 8.902, 1.061), (-5.279, 8.997, 0.2241), (-3.29, 11.15, 0.3239), (1.579, 13.58, -1.114), (5.83, 15.31, -1.391), (9.875, 15.38, 1.17), (9.837, -4.932, 8.456), (5.467, -2.944, 3.936), (3.954, -6.256, 8.751), (4.454, -1.819, 2.647), (5.588, 1.287, 1.674), (-0.4464, -5.222, 7.571), (-0.6348, 0.4557, 1.156), (-4.241, 2.352, 1.059), (-4.985, 4.063, 1.763), (-3.034, 7.628, 1.584), (-8.361, -4.888, 8.48), (-11.11, 4.351, 1.393), (18.22, 1.444, -0.7718), (18.65, 4.461, 0.002522), (17.4, 7.043, 1.712)], [], [(4, 0, 48), (48, 10, 11), (49, 15, 5), (50, 51, 49), (49, 51, 15), (51, 14, 15), (42, 50, 64), (52, 14, 51), (53, 13, 14), (16, 52, 41), (16, 53, 52), (53, 14, 52), (38, 54, 16), (53, 54, 17), (48, 11, 12), (54, 12, 17), (35, 57, 31), (9, 31, 1), (9, 35, 31), (55, 36, 57), (56, 33, 58), (33, 37, 59), (1, 31, 8), (40, 57, 60), (56, 58, 39), (58, 33, 59), (58, 61, 39), (59, 32, 58), (8, 27, 7), (39, 61, 29), (61, 62, 29), (32, 41, 30), (41, 42, 30), (65, 27, 40), (29, 62, 43), (43, 62, 44), (62, 30, 63), (65, 23, 3), (6, 27, 65), (26, 44, 21), (66, 19, 20), (35, 24, 2), (9, 24, 35), (45, 37, 36), (36, 37, 33), (67, 47, 37), (46, 69, 68), (68, 69, 47), (47, 38, 16), (69, 38, 47), (69, 54, 38), (69, 25, 48), (48, 25, 4), (48, 0, 10), (18, 49, 5), (50, 42, 51), (64, 50, 49), (42, 52, 51), (41, 52, 42), (53, 17, 13), (16, 54, 53), (48, 12, 54), (57, 35, 55), (56, 36, 33), (59, 37, 47), (59, 47, 32), (32, 47, 34), (47, 16, 34), (31, 57, 40), (8, 31, 27), (60, 56, 39), (57, 36, 56), (60, 57, 56), (58, 32, 61), (32, 34, 41), (34, 16, 41), (27, 31, 40), (28, 60, 29), (60, 39, 29), (61, 32, 30), (61, 30, 62), (64, 30, 42), (6, 7, 27), (65, 40, 26), (40, 28, 26), (40, 60, 28), (28, 43, 26), (43, 28, 29), (44, 62, 63), (63, 64, 49), (63, 30, 64), (63, 49, 66), (6, 65, 3), (23, 65, 22), (22, 65, 26), (26, 43, 44), (21, 22, 26), (21, 44, 20), (44, 66, 20), (66, 44, 63), (66, 18, 19), (66, 49, 18), (35, 2, 55), (2, 36, 55), (2, 45, 36), (67, 68, 47), (45, 67, 37), (46, 25, 69), (69, 48, 54)])
_uv = me_plane_002.uv_layers.new(name='UVMap')
_uv.uv.foreach_set('vector', [0.9999, 0.9362, 0.9998, 1.0, 0.914, 0.9323, 0.914, 0.9323, 0.9036, 1.0, 0.8418, 0.9999, 0.1016, 0.9007, 0.1193, 1.0, 0.0004973, 0.999, 0.2672, 0.8894, 0.3495, 0.9458, 0.1016, 0.9007, 0.1016, 0.9007, 0.3495, 0.9458, 0.1193, 1.0, 0.3495, 0.9458, 0.3525, 1.0, 0.1193, 1.0, 0.3932, 0.843, 0.2672, 0.8894, 0.3038, 0.7931, 0.5405, 0.9027, 0.3525, 1.0, 0.3495, 0.9458, 0.6721, 0.9231, 0.5831, 0.9992, 0.3525, 1.0, 0.7269, 0.8456, 0.5405, 0.9027, 0.5309, 0.7768, 0.7269, 0.8456, 0.6721, 0.9231, 0.5405, 0.9027, 0.6721, 0.9231, 0.3525, 1.0, 0.5405, 0.9027, 0.8002, 0.8143, 0.7697, 0.9141, 0.7269, 0.8456, 0.6721, 0.9231, 0.7697, 0.9141, 0.7156, 0.998, 0.914, 0.9323, 0.8418, 0.9999, 0.771, 1.0, 0.7697, 0.9141, 0.771, 1.0, 0.7156, 0.998, 0.8518, 0.1159, 0.6102, 0.1566, 0.6678, 0.08287, 0.8651, 0.0, 0.6678, 0.08287, 0.7288, 0.0, 0.8651, 0.0, 0.8518, 0.1159, 0.6678, 0.08287, 0.8047, 0.1901, 0.8702, 0.3448, 0.6102, 0.1566, 0.671, 0.3206, 0.7619, 0.4421, 0.6086, 0.4147, 0.7619, 0.4421, 0.874, 0.494, 0.6353, 0.5232, 0.7288, 0.0, 0.6678, 0.08287, 0.5583, 0.0, 0.3363, 0.1444, 0.6102, 0.1566, 0.4404, 0.2227, 0.671, 0.3206, 0.6086, 0.4147, 0.5089, 0.3546, 0.6086, 0.4147, 0.7619, 0.4421, 0.6353, 0.5232, 0.6086, 0.4147, 0.4407, 0.4812, 0.5089, 0.3546, 0.6353, 0.5232, 0.5805, 0.5846, 0.6086, 0.4147, 0.5583, 0.0, 0.3325, 0.05338, 0.3266, 5.09e-05, 0.5089, 0.3546, 0.4407, 0.4812, 0.3962, 0.3915, 0.4407, 0.4812, 0.3047, 0.5762, 0.3962, 0.3915, 0.5805, 0.5846, 0.5309, 0.7768, 0.3961, 0.6072, 0.5309, 0.7768, 0.3932, 0.843, 0.3961, 0.6072, 0.1167, 0.05292, 0.3325, 0.05338, 0.3363, 0.1444, 0.3962, 0.3915, 0.3047, 0.5762, 0.1899, 0.4132, 0.1899, 0.4132, 0.3047, 0.5762, 0.1656, 0.5465, 0.3047, 0.5762, 0.3961, 0.6072, 0.2645, 0.6659, 0.1167, 0.05292, 0.003733, 0.1132, -3.208e-05, 5.016e-06, 0.1227, 0.0, 0.3325, 0.05338, 0.1167, 0.05292, 0.1037, 0.3279, 0.1656, 0.5465, 0.0005577, 0.3682, 0.1152, 0.6387, 0.0008645, 0.7518, 0.005868, 0.5147, 0.8518, 0.1159, 0.9998, 0.003622, 0.998, 0.2222, 0.8651, 0.0, 0.9998, 0.003622, 0.8518, 0.1159, 0.9941, 0.3831, 0.874, 0.494, 0.8702, 0.3448, 0.8702, 0.3448, 0.874, 0.494, 0.7619, 0.4421, 0.995, 0.5127, 0.8753, 0.6373, 0.874, 0.494, 0.9999, 0.7008, 0.9458, 0.7125, 0.9991, 0.6039, 0.9991, 0.6039, 0.9458, 0.7125, 0.8753, 0.6373, 0.8753, 0.6373, 0.8002, 0.8143, 0.7269, 0.8456, 0.9458, 0.7125, 0.8002, 0.8143, 0.8753, 0.6373, 0.9458, 0.7125, 0.7697, 0.9141, 0.8002, 0.8143, 0.9458, 0.7125, 1.0, 0.8576, 0.914, 0.9323, 0.914, 0.9323, 1.0, 0.8576, 0.9999, 0.9362, 0.914, 0.9323, 0.9998, 1.0, 0.9036, 1.0, 0.0006913, 0.8592, 0.1016, 0.9007, 0.0004973, 0.999, 0.2672, 0.8894, 0.3932, 0.843, 0.3495, 0.9458, 0.3038, 0.7931, 0.2672, 0.8894, 0.1016, 0.9007, 0.3932, 0.843, 0.5405, 0.9027, 0.3495, 0.9458, 0.5309, 0.7768, 0.5405, 0.9027, 0.3932, 0.843, 0.6721, 0.9231, 0.7156, 0.998, 0.5831, 0.9992, 0.7269, 0.8456, 0.7697, 0.9141, 0.6721, 0.9231, 0.914, 0.9323, 0.771, 1.0, 0.7697, 0.9141, 0.6102, 0.1566, 0.8518, 0.1159, 0.8047, 0.1901, 0.671, 0.3206, 0.8702, 0.3448, 0.7619, 0.4421, 0.6353, 0.5232, 0.874, 0.494, 0.8753, 0.6373, 0.6353, 0.5232, 0.8753, 0.6373, 0.5805, 0.5846, 0.5805, 0.5846, 0.8753, 0.6373, 0.71, 0.7327, 0.8753, 0.6373, 0.7269, 0.8456, 0.71, 0.7327, 0.6678, 0.08287, 0.6102, 0.1566, 0.3363, 0.1444, 0.5583, 0.0, 0.6678, 0.08287, 0.3325, 0.05338, 0.4404, 0.2227, 0.671, 0.3206, 0.5089, 0.3546, 0.6102, 0.1566, 0.8702, 0.3448, 0.671, 0.3206, 0.4404, 0.2227, 0.6102, 0.1566, 0.671, 0.3206, 0.6086, 0.4147, 0.5805, 0.5846, 0.4407, 0.4812, 0.5805, 0.5846, 0.71, 0.7327, 0.5309, 0.7768, 0.71, 0.7327, 0.7269, 0.8456, 0.5309, 0.7768, 0.3325, 0.05338, 0.6678, 0.08287, 0.3363, 0.1444, 0.2727, 0.2615, 0.4404, 0.2227, 0.3962, 0.3915, 0.4404, 0.2227, 0.5089, 0.3546, 0.3962, 0.3915, 0.4407, 0.4812, 0.5805, 0.5846, 0.3961, 0.6072, 0.4407, 0.4812, 0.3961, 0.6072, 0.3047, 0.5762, 0.3038, 0.7931, 0.3961, 0.6072, 0.3932, 0.843, 0.1227, 0.0, 0.3266, 5.09e-05, 0.3325, 0.05338, 0.1167, 0.05292, 0.3363, 0.1444, 0.1037, 0.3279, 0.3363, 0.1444, 0.2727, 0.2615, 0.1037, 0.3279, 0.3363, 0.1444, 0.4404, 0.2227, 0.2727, 0.2615, 0.2727, 0.2615, 0.1899, 0.4132, 0.1037, 0.3279, 0.1899, 0.4132, 0.2727, 0.2615, 0.3962, 0.3915, 0.1656, 0.5465, 0.3047, 0.5762, 0.2645, 0.6659, 0.2645, 0.6659, 0.3038, 0.7931, 0.1016, 0.9007, 0.2645, 0.6659, 0.3961, 0.6072, 0.3038, 0.7931, 0.2645, 0.6659, 0.1016, 0.9007, 0.1152, 0.6387, 0.1227, 0.0, 0.1167, 0.05292, -3.208e-05, 5.016e-06, 0.003733, 0.1132, 0.1167, 0.05292, 0.0002741, 0.2586, 0.0002741, 0.2586, 0.1167, 0.05292, 0.1037, 0.3279, 0.1037, 0.3279, 0.1899, 0.4132, 0.1656, 0.5465, 0.0005577, 0.3682, 0.0002741, 0.2586, 0.1037, 0.3279, 0.0005577, 0.3682, 0.1656, 0.5465, 0.005868, 0.5147, 0.1656, 0.5465, 0.1152, 0.6387, 0.005868, 0.5147, 0.1152, 0.6387, 0.1656, 0.5465, 0.2645, 0.6659, 0.1152, 0.6387, 0.0006913, 0.8592, 0.0008645, 0.7518, 0.1152, 0.6387, 0.1016, 0.9007, 0.0006913, 0.8592, 0.8518, 0.1159, 0.998, 0.2222, 0.8047, 0.1901, 0.998, 0.2222, 0.8702, 0.3448, 0.8047, 0.1901, 0.998, 0.2222, 0.9941, 0.3831, 0.8702, 0.3448, 0.995, 0.5127, 0.9991, 0.6039, 0.8753, 0.6373, 0.9941, 0.3831, 0.995, 0.5127, 0.874, 0.494, 0.9999, 0.7008, 1.0, 0.8576, 0.9458, 0.7125, 0.9458, 0.7125, 0.914, 0.9323, 0.7697, 0.9141])
me_plane_002.update()
me_plane_003 = bpy.data.meshes.new('Plane.003')
me_plane_003.from_pydata([(-14.97, 4.468, -4.381), (-6.967, -15.48, -4.514), (-7.631, 1.659, 0.4576), (-3.872, 6.72, 1.081), (-12.63, 6.688, -2.627), (12.88, -17.42, -3.774), (15.06, -16.84, -4.367), (-15.2, 11.61, -3.892), (-15.33, 8.38, -3.671), (-15.09, 3.19, -4.507), (-16.1, -1.075, -4.507), (15.64, -15.15, -3.157), (15.98, -12.77, -2.791), (15.98, -10.22, -2.464), (15.68, -6.412, -2.285), (15.77, -1.316, -2.869), (16.3, 3.697, -3.059), (-15.41, -10.55, -4.629), (-11.82, -6.104, 0.4478), (-11.66, -0.2295, 0.824), (-12.3, 11.39, -0.4083), (-14.52, 10.32, -3.346), (-8.8, -15.49, -4.033), (-4.796, -16.61, -4.874), (-3.188, -17.69, -4.28), (-1.344, -18.38, -3.723), (0.1545, -18.31, -3.439), (2.134, -17.88, -3.137), (3.722, -17.89, -3.099), (6.426, -18.48, -3.548), (8.074, -18.62, -3.734), (10.1, -18.32, -3.838), (6.912, 16.72, -3.409), (5.253, 16.62, -3.292), (2.468, 16.16, -3.651), (-0.3474, 15.68, -3.649), (-5.508, 15.18, -3.686), (-6.745, 15.18, -3.185), (-9.603, 15.47, -3.544), (-11.68, 15.29, -3.823), (15.02, -14.48, -2.881), (4.499, -10.3, 0.4231), (1.86, -6.116, 0.4723), (-11.12, -5.718, 1.173), (15.18, -2.866, -2.394), (7.969, -1.921, 2.067), (2.262, -3.289, 1.957), (-11.09, -1.351, 1.308), (4.884, 2.162, 2.078), (-4.081, 2.233, -0.8491), (-11.36, 1.429, 0.01197), (4.503, 6.428, 1.075), (-5.593, 7.511, -1.226), (4.718, 9.527, -1.379), (-1.486, 11.03, -0.0232), (-5.179, 8.755, -1.307), (-5.776, 10.22, -2.075), (-10.97, 8.318, -0.4754), (-11.74, 8.878, -0.1248), (-8.722, 6.461, -2.503), (-2.668, 9.076, 1.362), (1.129, 8.863, 0.9775), (6.551, 6.2, -1.06), (8.837, 9.102, -0.8253), (11.38, 7.88, -0.3782), (-9.648, 5.326, -2.869), (-3.865, 2.919, -0.9361), (5.084, 4.189, 0.8742), (7.995, 4.168, 2.067), (6.83, 5.566, -0.6836), (0.1991, -0.83, 0.4653), (2.509, -0.3914, 2.197), (11.18, 0.1233, 1.774), (-0.2242, -3.336, -1.078), (3.651, -6.397, 1.676), (12.0, -4.759, 1.92), (11.77, -2.842, 2.136), (-8.109, -7.658, 1.09), (-3.379, -9.185, 0.8538), (-0.05272, -7.115, -0.251), (-10.37, -15.09, -3.684), (-10.09, -13.27, -0.7872), (-10.73, -11.59, 0.102), (-6.09, -15.08, -4.138), (-5.584, -13.72, -1.498), (-4.075, -16.32, -4.384), (-1.076, -16.26, -1.601), (-1.368, -12.95, -0.04859), (2.583, -15.46, -0.5635), (8.411, -17.91, -3.278), (7.767, -16.85, -2.031), (7.736, -11.87, -0.5364), (12.75, -16.76, -3.733), (-10.85, 13.23, -1.006), (-10.75, 15.07, -3.345), (-6.909, 11.25, -1.141), (-2.907, 13.16, -2.618), (-2.751, 15.6, -3.841), (-0.3717, 11.66, -0.3365), (-0.3026, 14.96, -3.505), (4.947, 15.8, -3.508), (12.63, 14.45, -3.049), (14.52, -16.3, -4.277), (13.55, -14.89, -2.341), (13.15, -8.019, -0.2834), (14.46, -7.33, -1.431), (13.1, -3.918, 0.5747), (12.33, 1.587, -0.4933), (15.0, -0.2831, -2.772), (13.03, 3.06, -1.278), (15.67, 6.342, -3.092), (14.96, 9.599, -2.739), (-14.53, 8.147, -3.539), (-12.85, 9.2, -0.8075), (-13.08, 11.35, -0.9635), (-8.775, 8.915, -0.7448), (-6.499, 8.248, -1.662), (-0.9754, 10.13, 1.289), (0.5473, 10.61, 0.8019), (3.829, 8.074, 0.5079), (6.391, 8.032, -0.7935), (10.89, 9.662, -0.7396), (-14.1, 4.173, -4.419), (-15.82, 1.005, -4.567), (-12.35, 3.083, -2.794), (-12.69, 4.849, -3.526), (-7.981, 4.545, -2.331), (-7.888, 3.6, -1.678), (-5.673, 4.09, -2.037), (-5.764, 5.821, -2.119), (-2.5, 2.976, 0.5112), (-0.4706, 1.873, 1.335), (-2.244, 5.523, 1.291), (3.577, 2.881, 1.38), (6.685, 3.578, 2.395), (9.067, 2.9, 2.302), (10.11, 3.32, 0.9843), (9.18, 4.702, -0.1181), (11.25, 3.935, -0.6132), (10.86, 5.355, -0.6793), (-15.19, -0.05812, -3.813), (-12.44, 0.2826, -0.4041), (-6.497, 0.3106, 0.9599), (-10.66, 0.7544, 0.8049), (-4.405, 0.04036, 0.6517), (-2.514, -1.08, -0.3073), (-2.162, 0.8368, -0.2695), (1.208, 0.6779, 1.385), (10.04, 0.874, 2.037), (-3.126, -5.342, 0.7274), (-1.123, -3.751, -1.032), (0.7748, -3.605, -0.4784), (-15.25, -7.761, -4.114), (-13.69, -9.371, -1.673), (-0.1975, -10.52, 0.1981), (-2.488, -7.047, 0.7268), (2.473, -9.618, 0.3285), (3.597, -8.21, 0.8742), (6.394, -8.242, 1.705), (6.056, -11.67, -0.1743), (11.94, -9.424, -0.08932), (10.9, -8.634, 1.167), (-14.13, -13.99, -3.376), (-11.97, -10.91, -0.5027), (-9.188, -11.69, 0.3537), (-3.409, -11.56, 0.5389), (-1.372, -17.46, -3.1), (-2.989, -14.58, -1.444), (5.363, -15.49, -0.8136), (10.69, -15.55, -1.839), (-14.4, 12.85, -4.125), (-12.39, 13.15, -1.284), (-12.67, 14.68, -3.83), (-8.071, 13.34, -1.639), (-7.708, 14.53, -3.275), (-5.052, 12.18, -2.885), (-6.555, 13.86, -2.949), (-4.552, 13.76, -3.401), (2.18, 11.18, -1.043), (4.34, 11.81, -1.889), (2.42, 13.64, -2.79), (2.02, 15.35, -3.893), (6.982, 11.75, -1.259), (6.77, 15.36, -3.16), (10.08, 12.07, -1.628), (9.87, 14.04, -2.861), (10.1, 15.79, -4.402)], [], [(92, 103, 89), (5, 92, 31), (6, 102, 5), (11, 40, 102), (40, 12, 13), (103, 40, 104), (40, 14, 105), (104, 105, 75), (105, 106, 75), (105, 44, 106), (14, 44, 105), (106, 107, 76), (44, 107, 106), (15, 108, 44), (76, 107, 72), (108, 109, 107), (110, 111, 109), (111, 64, 138), (109, 138, 107), (111, 121, 64), (58, 113, 4), (58, 20, 113), (4, 112, 125), (21, 7, 8), (59, 116, 57), (57, 115, 58), (115, 20, 58), (59, 57, 4), (95, 93, 115), (115, 93, 20), (52, 60, 55), (115, 116, 95), (116, 56, 95), (116, 55, 56), (129, 52, 116), (117, 118, 54), (3, 60, 52), (51, 119, 61), (61, 118, 117), (53, 178, 119), (51, 120, 119), (120, 53, 119), (63, 53, 120), (63, 182, 53), (121, 184, 63), (124, 122, 123), (124, 126, 125), (59, 4, 125), (122, 0, 9), (49, 66, 128), (128, 66, 129), (49, 127, 2), (3, 52, 129), (65, 129, 59), (133, 132, 131), (133, 51, 61), (134, 69, 67), (134, 68, 69), (69, 62, 67), (68, 137, 69), (138, 137, 136), (137, 139, 69), (135, 134, 48), (69, 139, 62), (135, 68, 134), (140, 141, 123), (19, 143, 50), (50, 124, 141), (140, 123, 10), (142, 143, 47), (143, 2, 50), (43, 142, 47), (144, 2, 142), (144, 49, 2), (145, 49, 144), (145, 73, 146), (70, 146, 73), (145, 146, 66), (46, 147, 70), (147, 131, 70), (45, 148, 48), (76, 72, 148), (107, 136, 72), (148, 72, 135), (18, 140, 153), (47, 19, 18), (77, 149, 43), (150, 145, 149), (42, 74, 46), (79, 42, 73), (158, 45, 46), (158, 46, 74), (45, 71, 46), (75, 76, 158), (76, 148, 45), (153, 152, 17), (164, 77, 82), (165, 77, 164), (77, 78, 149), (41, 157, 156), (156, 157, 79), (79, 157, 42), (159, 158, 41), (158, 74, 157), (160, 104, 161), (161, 75, 158), (159, 161, 158), (81, 82, 162), (82, 163, 162), (83, 81, 80), (23, 85, 83), (83, 85, 84), (84, 167, 165), (166, 86, 167), (167, 87, 165), (85, 167, 84), (88, 86, 166), (88, 87, 86), (41, 156, 87), (89, 90, 88), (90, 168, 88), (168, 159, 88), (28, 166, 27), (28, 89, 166), (90, 169, 168), (31, 89, 30), (21, 114, 170), (114, 171, 170), (171, 94, 172), (94, 39, 172), (95, 173, 93), (173, 94, 93), (174, 38, 94), (175, 177, 176), (36, 37, 38), (174, 36, 38), (176, 174, 173), (96, 99, 177), (55, 54, 175), (99, 35, 97), (53, 179, 178), (178, 180, 98), (179, 180, 178), (180, 99, 98), (178, 98, 118), (100, 34, 181), (182, 183, 179), (183, 100, 180), (182, 179, 53), (32, 33, 100), (101, 185, 184), (101, 186, 185), (183, 186, 32), (184, 183, 182), (40, 103, 92, 102), (110, 108, 15, 16), (169, 103, 160), (5, 102, 92), (6, 11, 102), (11, 12, 40), (160, 103, 104), (89, 103, 169), (40, 13, 14), (104, 40, 105), (161, 104, 75), (75, 106, 76), (14, 15, 44), (44, 108, 107), (108, 110, 109), (109, 111, 138), (138, 64, 139), (111, 101, 121), (21, 112, 113, 114), (4, 113, 112), (112, 8, 0, 122), (113, 20, 114), (129, 65, 126, 128), (125, 112, 122), (4, 57, 58), (112, 21, 8), (57, 116, 115), (52, 55, 116), (59, 129, 116), (61, 117, 60), (60, 117, 54), (132, 60, 3), (132, 61, 60), (55, 60, 54), (61, 119, 118), (119, 178, 118), (64, 121, 63), (62, 139, 63), (139, 64, 63), (62, 63, 120), (122, 124, 125), (123, 122, 9), (50, 127, 124), (126, 65, 125), (65, 59, 125), (50, 2, 127), (124, 127, 126), (127, 49, 128), (127, 128, 126), (66, 130, 129), (130, 3, 129), (131, 132, 130), (130, 132, 3), (133, 61, 132), (131, 147, 133), (133, 67, 51), (48, 67, 133), (48, 134, 67), (67, 62, 51), (62, 120, 51), (135, 136, 68), (136, 137, 68), (137, 138, 139), (135, 72, 136), (107, 138, 136), (141, 19, 50), (10, 152, 140), (19, 47, 143), (141, 124, 123), (142, 2, 143), (70, 131, 146), (146, 131, 130), (145, 150, 73), (146, 130, 66), (49, 145, 66), (46, 71, 147), (147, 71, 48), (147, 48, 133), (45, 48, 71), (48, 148, 135), (153, 140, 152), (18, 141, 140), (18, 19, 141), (43, 47, 18), (149, 142, 43), (149, 144, 142), (79, 73, 150), (78, 155, 149), (79, 150, 149), (151, 70, 73), (149, 145, 144), (73, 42, 151), (151, 42, 46), (151, 46, 70), (76, 45, 158), (162, 153, 17), (163, 18, 153), (163, 43, 18), (163, 153, 162), (82, 77, 43), (82, 43, 163), (165, 78, 77), (154, 155, 165), (78, 165, 155), (154, 79, 155), (165, 87, 154), (155, 79, 149), (154, 156, 79), (157, 74, 42), (41, 158, 157), (91, 160, 159), (159, 160, 161), (83, 80, 22, 1), (80, 81, 162), (83, 84, 81), (81, 164, 82), (25, 26, 27, 166), (81, 84, 165), (1, 23, 83), (81, 165, 164), (85, 24, 166), (85, 166, 167), (167, 86, 87), (23, 24, 85), (24, 25, 166), (88, 41, 87), (87, 156, 154), (166, 89, 88), (28, 29, 89), (168, 91, 159), (88, 159, 41), (90, 89, 169), (168, 169, 91), (169, 160, 91), (29, 30, 89), (31, 92, 89), (114, 20, 171), (20, 93, 171), (170, 171, 172), (35, 99, 181, 34), (21, 170, 7), (173, 174, 94), (94, 38, 39), (93, 94, 171), (175, 96, 177), (176, 177, 36), (177, 97, 36), (56, 176, 95), (56, 175, 176), (56, 55, 175), (174, 176, 36), (95, 176, 173), (96, 54, 98), (96, 98, 99), (177, 99, 97), (118, 98, 54), (175, 54, 96), (180, 181, 99), (180, 100, 181), (100, 33, 34), (179, 183, 180), (100, 183, 32), (184, 185, 183), (185, 186, 183), (63, 184, 182), (121, 101, 184)])
_uv = me_plane_003.uv_layers.new(name='UVMap')
_uv.uv.foreach_set('vector', [0.9339, 0.02412, 0.9355, 0.07641, 0.8123, 0.02002, 0.9412, 0.0, 0.9339, 0.02412, 0.866, 0.0, 1.0, 7.552e-05, 0.9785, 0.02686, 0.9412, 0.0, 1.0, 0.06709, 0.9767, 0.08634, 0.9785, 0.02686, 0.9767, 0.08634, 1.0, 0.1303, 1.0, 0.1936, 0.9355, 0.07641, 0.9767, 0.08634, 0.8941, 0.2321, 0.9767, 0.08634, 0.9987, 0.2939, 0.9555, 0.2765, 0.8941, 0.2321, 0.9555, 0.2765, 0.8804, 0.3274, 0.9555, 0.2765, 0.9279, 0.379, 0.8804, 0.3274, 0.9555, 0.2765, 0.9749, 0.4119, 0.9279, 0.379, 0.9987, 0.2939, 0.9749, 0.4119, 0.9555, 0.2765, 0.9279, 0.379, 0.8973, 0.5435, 0.86, 0.3853, 0.9749, 0.4119, 0.8973, 0.5435, 0.9279, 0.379, 1.0, 0.4562, 0.9752, 0.5075, 0.9749, 0.4119, 0.86, 0.3853, 0.8973, 0.5435, 0.8529, 0.4961, 0.9752, 0.5075, 0.9095, 0.6082, 0.8973, 0.5435, 0.9664, 0.6504, 0.9294, 0.7266, 0.9095, 0.6082, 0.9294, 0.7266, 0.8742, 0.7451, 0.8711, 0.6493, 0.9095, 0.6082, 0.8711, 0.6493, 0.8973, 0.5435, 0.9294, 0.7266, 0.8469, 0.8133, 0.8742, 0.7451, 0.1135, 0.7833, 0.08582, 0.7913, 0.08243, 0.7217, 0.1135, 0.7833, 0.1001, 0.8631, 0.08582, 0.7913, 0.08243, 0.7217, 0.02758, 0.7745, 0.06704, 0.6721, 0.02613, 0.8412, 0.0, 0.8853, 0.0, 0.7831, 0.2107, 0.7145, 0.2962, 0.7723, 0.1386, 0.7561, 0.1386, 0.7561, 0.2236, 0.7844, 0.1135, 0.7833, 0.2236, 0.7844, 0.1001, 0.8631, 0.1135, 0.7833, 0.2107, 0.7145, 0.1386, 0.7561, 0.08243, 0.7217, 0.2675, 0.849, 0.1508, 0.9039, 0.2236, 0.7844, 0.2236, 0.7844, 0.1508, 0.9039, 0.1001, 0.8631, 0.3271, 0.7451, 0.411, 0.7876, 0.3376, 0.7928, 0.2236, 0.7844, 0.2962, 0.7723, 0.2675, 0.849, 0.2962, 0.7723, 0.3091, 0.8357, 0.2675, 0.849, 0.2962, 0.7723, 0.3376, 0.7928, 0.3091, 0.8357, 0.3107, 0.6871, 0.3271, 0.7451, 0.2962, 0.7723, 0.4725, 0.8158, 0.5207, 0.8413, 0.4485, 0.867, 0.3832, 0.7187, 0.411, 0.7876, 0.3271, 0.7451, 0.6414, 0.7051, 0.6185, 0.7608, 0.5382, 0.7607, 0.5382, 0.7607, 0.5207, 0.8413, 0.4725, 0.8158, 0.6479, 0.8307, 0.5699, 0.8675, 0.6185, 0.7608, 0.6414, 0.7051, 0.715, 0.7628, 0.6185, 0.7608, 0.715, 0.7628, 0.6479, 0.8307, 0.6185, 0.7608, 0.7884, 0.7924, 0.6479, 0.8307, 0.715, 0.7628, 0.7884, 0.7924, 0.7325, 0.8799, 0.6479, 0.8307, 0.8469, 0.8133, 0.8133, 0.889, 0.7884, 0.7924, 0.06888, 0.6072, 0.02341, 0.645, -0.0001232, 0.5407, 0.06888, 0.6072, 0.2309, 0.6446, 0.06704, 0.6721, 0.2107, 0.7145, 0.08243, 0.7217, 0.06704, 0.6721, 0.02341, 0.645, 0.0, 0.6587, 0.0, 0.6151, 0.3562, 0.5721, 0.3653, 0.5933, 0.3077, 0.6351, 0.3077, 0.6351, 0.3653, 0.5933, 0.3107, 0.6871, 0.3562, 0.5721, 0.2384, 0.6116, 0.2466, 0.5507, 0.3832, 0.7187, 0.3271, 0.7451, 0.3107, 0.6871, 0.1684, 0.6719, 0.3107, 0.6871, 0.2107, 0.7145, 0.6263, 0.5968, 0.4371, 0.6729, 0.492, 0.5621, 0.6263, 0.5968, 0.6414, 0.7051, 0.5382, 0.7607, 0.7299, 0.6047, 0.7371, 0.6752, 0.6741, 0.6334, 0.7299, 0.6047, 0.7577, 0.6328, 0.7371, 0.6752, 0.7371, 0.6752, 0.7267, 0.6983, 0.6741, 0.6334, 0.7577, 0.6328, 0.7956, 0.6603, 0.7371, 0.6752, 0.8711, 0.6493, 0.7956, 0.6603, 0.829, 0.6125, 0.7956, 0.6603, 0.8602, 0.6835, 0.7371, 0.6752, 0.7954, 0.5959, 0.7299, 0.6047, 0.6798, 0.5668, 0.7371, 0.6752, 0.8602, 0.6835, 0.7267, 0.6983, 0.7954, 0.5959, 0.7577, 0.6328, 0.7299, 0.6047, 0.02675, 0.4986, 0.07297, 0.4828, -0.0001232, 0.5407, 0.108, 0.4909, 0.1453, 0.5268, 0.1127, 0.5462, 0.1127, 0.5462, 0.06888, 0.6072, 0.07297, 0.4828, 0.02675, 0.4986, -0.0001232, 0.5407, 0.0, 0.477, 0.286, 0.5059, 0.1453, 0.5268, 0.1327, 0.455, 0.1453, 0.5268, 0.2466, 0.5507, 0.1127, 0.5462, 0.1386, 0.2845, 0.286, 0.5059, 0.1327, 0.455, 0.354, 0.4949, 0.2466, 0.5507, 0.286, 0.5059, 0.354, 0.4949, 0.3562, 0.5721, 0.2466, 0.5507, 0.4114, 0.466, 0.3562, 0.5721, 0.354, 0.4949, 0.4114, 0.466, 0.4861, 0.3884, 0.4368, 0.5223, 0.5114, 0.4693, 0.4368, 0.5223, 0.4861, 0.3884, 0.4114, 0.466, 0.4368, 0.5223, 0.3653, 0.5933, 0.5889, 0.3943, 0.5404, 0.5265, 0.5114, 0.4693, 0.5404, 0.5265, 0.492, 0.5621, 0.5114, 0.4693, 0.7449, 0.424, 0.8115, 0.5082, 0.6798, 0.5668, 0.86, 0.3853, 0.8529, 0.4961, 0.8115, 0.5082, 0.8973, 0.5435, 0.829, 0.6125, 0.8529, 0.4961, 0.8115, 0.5082, 0.8529, 0.4961, 0.7954, 0.5959, 0.09411, 0.3276, 0.02675, 0.4986, 0.06657, 0.2137, 0.1327, 0.455, 0.108, 0.4909, 0.09411, 0.3276, 0.2372, 0.2361, 0.3914, 0.3325, 0.1386, 0.2845, 0.4568, 0.3739, 0.4114, 0.466, 0.3914, 0.3325, 0.5552, 0.3039, 0.6315, 0.2973, 0.5889, 0.3943, 0.4915, 0.2553, 0.5552, 0.3039, 0.4861, 0.3884, 0.7324, 0.2243, 0.7449, 0.424, 0.5889, 0.3943, 0.7324, 0.2243, 0.5889, 0.3943, 0.6315, 0.2973, 0.7449, 0.424, 0.5953, 0.4935, 0.5889, 0.3943, 0.8804, 0.3274, 0.86, 0.3853, 0.7324, 0.2243, 0.86, 0.3853, 0.8115, 0.5082, 0.7449, 0.424, 0.06657, 0.2137, 0.01788, 0.2726, 0.02632, 0.1771, 0.1972, 0.1101, 0.2372, 0.2361, 0.1389, 0.1205, 0.3826, 0.1281, 0.2372, 0.2361, 0.1972, 0.1101, 0.2372, 0.2361, 0.3814, 0.1906, 0.3914, 0.3325, 0.6515, 0.1663, 0.6184, 0.2292, 0.572, 0.1856, 0.572, 0.1856, 0.6184, 0.2292, 0.4915, 0.2553, 0.4915, 0.2553, 0.6184, 0.2292, 0.5552, 0.3039, 0.7128, 0.1275, 0.7324, 0.2243, 0.6515, 0.1663, 0.7324, 0.2243, 0.6315, 0.2973, 0.6184, 0.2292, 0.8545, 0.1864, 0.8941, 0.2321, 0.8215, 0.2221, 0.8215, 0.2221, 0.8804, 0.3274, 0.7324, 0.2243, 0.7128, 0.1275, 0.8215, 0.2221, 0.7324, 0.2243, 0.1738, 0.06852, 0.1389, 0.1205, 0.06886, 0.08156, 0.1389, 0.1205, 0.09858, 0.15, 0.06886, 0.08156, 0.3128, 0.02062, 0.1738, 0.06852, 0.1628, 0.02695, 0.3676, 0.0, 0.3884, 0.02378, 0.3128, 0.02062, 0.3128, 0.02062, 0.3884, 0.02378, 0.3236, 0.05826, 0.3236, 0.05826, 0.4193, 0.07375, 0.3826, 0.1281, 0.5079, 0.03559, 0.5071, 0.07139, 0.4193, 0.07375, 0.4193, 0.07375, 0.4634, 0.1101, 0.3826, 0.1281, 0.3884, 0.02378, 0.4193, 0.07375, 0.3236, 0.05826, 0.6203, 0.06643, 0.5071, 0.07139, 0.5079, 0.03559, 0.6203, 0.06643, 0.4634, 0.1101, 0.5071, 0.07139, 0.6515, 0.1663, 0.572, 0.1856, 0.4634, 0.1101, 0.8123, 0.02002, 0.7868, 0.03571, 0.6203, 0.06643, 0.7868, 0.03571, 0.6913, 0.05779, 0.6203, 0.06643, 0.6913, 0.05779, 0.7128, 0.1275, 0.6203, 0.06643, 0.6613, 0.0, 0.5079, 0.03559, 0.6139, 0.0, 0.6613, 0.0, 0.8123, 0.02002, 0.5079, 0.03559, 0.7868, 0.03571, 0.8615, 0.06666, 0.6913, 0.05779, 0.866, 0.0, 0.8123, 0.02002, 0.8042, 0.0, 0.02613, 0.8412, 0.07486, 0.8606, 0.02566, 0.9225, 0.07486, 0.8606, 0.09957, 0.9199, 0.02566, 0.9225, 0.09957, 0.9199, 0.156, 0.9712, 0.08835, 0.9764, 0.156, 0.9712, 0.1186, 1.0, 0.08835, 0.9764, 0.2675, 0.849, 0.2371, 0.8962, 0.1508, 0.9039, 0.2371, 0.8962, 0.156, 0.9712, 0.1508, 0.9039, 0.2384, 0.9411, 0.1868, 1.003, 0.156, 0.9712, 0.3328, 0.8959, 0.3542, 0.9376, 0.2879, 0.9313, 0.324, 0.9964, 0.2756, 1.0, 0.1868, 1.003, 0.2384, 0.9411, 0.324, 0.9964, 0.1868, 1.003, 0.2879, 0.9313, 0.2384, 0.9411, 0.2371, 0.8962, 0.404, 0.92, 0.5018, 0.9732, 0.3542, 0.9376, 0.3376, 0.7928, 0.4485, 0.867, 0.3328, 0.8959, 0.5018, 0.9732, 0.4973, 1.0, 0.4105, 1.003, 0.6479, 0.8307, 0.6495, 0.8883, 0.5699, 0.8675, 0.5699, 0.8675, 0.5869, 0.9281, 0.5068, 0.8889, 0.6495, 0.8883, 0.5869, 0.9281, 0.5699, 0.8675, 0.5869, 0.9281, 0.5018, 0.9732, 0.5068, 0.8889, 0.5699, 0.8675, 0.5068, 0.8889, 0.5207, 0.8413, 0.6554, 0.9686, 0.5788, 1.0, 0.5741, 0.9724, 0.7325, 0.8799, 0.7455, 0.9498, 0.6495, 0.8883, 0.7455, 0.9498, 0.6554, 0.9686, 0.5869, 0.9281, 0.7325, 0.8799, 0.6495, 0.8883, 0.6479, 0.8307, 0.7239, 0.9999, 0.6684, 1.0, 0.6554, 0.9686, 0.8981, 0.9008, 0.8188, 0.9286, 0.8133, 0.889, 0.8981, 0.9008, 0.8231, 0.9737, 0.8188, 0.9286, 0.7455, 0.9498, 0.8231, 0.9737, 0.7239, 0.9999, 0.8133, 0.889, 0.7455, 0.9498, 0.7325, 0.8799, 0.9767, 0.08634, 0.9355, 0.07641, 0.9339, 0.02412, 0.9785, 0.02686, 0.9664, 0.6504, 0.9752, 0.5075, 1.0, 0.4562, 1.0, 0.5936, 0.8615, 0.06666, 0.9355, 0.07641, 0.8545, 0.1864, 0.9412, 0.0, 0.9785, 0.02686, 0.9339, 0.02412, 1.0, 7.552e-05, 1.0, 0.06709, 0.9785, 0.02686, 1.0, 0.06709, 1.0, 0.1303, 0.9767, 0.08634, 0.8545, 0.1864, 0.9355, 0.07641, 0.8941, 0.2321, 0.8123, 0.02002, 0.9355, 0.07641, 0.8615, 0.06666, 0.9767, 0.08634, 1.0, 0.1936, 0.9987, 0.2939, 0.8941, 0.2321, 0.9767, 0.08634, 0.9555, 0.2765, 0.8215, 0.2221, 0.8941, 0.2321, 0.8804, 0.3274, 0.8804, 0.3274, 0.9279, 0.379, 0.86, 0.3853, 0.9987, 0.2939, 1.0, 0.4562, 0.9749, 0.4119, 0.9749, 0.4119, 0.9752, 0.5075, 0.8973, 0.5435, 0.9752, 0.5075, 0.9664, 0.6504, 0.9095, 0.6082, 0.9095, 0.6082, 0.9294, 0.7266, 0.8711, 0.6493, 0.8711, 0.6493, 0.8742, 0.7451, 0.8602, 0.6835, 0.9294, 0.7266, 0.8981, 0.9008, 0.8469, 0.8133, 0.02613, 0.8412, 0.02758, 0.7745, 0.08582, 0.7913, 0.07486, 0.8606, 0.08243, 0.7217, 0.08582, 0.7913, 0.02758, 0.7745, 0.02758, 0.7745, 0.0, 0.7831, 0.0, 0.6587, 0.02341, 0.645, 0.08582, 0.7913, 0.1001, 0.8631, 0.07486, 0.8606, 0.3107, 0.6871, 0.1684, 0.6719, 0.2309, 0.6446, 0.3077, 0.6351, 0.06704, 0.6721, 0.02758, 0.7745, 0.02341, 0.645, 0.08243, 0.7217, 0.1386, 0.7561, 0.1135, 0.7833, 0.02758, 0.7745, 0.02613, 0.8412, 0.0, 0.7831, 0.1386, 0.7561, 0.2962, 0.7723, 0.2236, 0.7844, 0.3271, 0.7451, 0.3376, 0.7928, 0.2962, 0.7723, 0.2107, 0.7145, 0.3107, 0.6871, 0.2962, 0.7723, 0.5382, 0.7607, 0.4725, 0.8158, 0.411, 0.7876, 0.411, 0.7876, 0.4725, 0.8158, 0.4485, 0.867, 0.4371, 0.6729, 0.411, 0.7876, 0.3832, 0.7187, 0.4371, 0.6729, 0.5382, 0.7607, 0.411, 0.7876, 0.3376, 0.7928, 0.411, 0.7876, 0.4485, 0.867, 0.5382, 0.7607, 0.6185, 0.7608, 0.5207, 0.8413, 0.6185, 0.7608, 0.5699, 0.8675, 0.5207, 0.8413, 0.8742, 0.7451, 0.8469, 0.8133, 0.7884, 0.7924, 0.7267, 0.6983, 0.8602, 0.6835, 0.7884, 0.7924, 0.8602, 0.6835, 0.8742, 0.7451, 0.7884, 0.7924, 0.7267, 0.6983, 0.7884, 0.7924, 0.715, 0.7628, 0.02341, 0.645, 0.06888, 0.6072, 0.06704, 0.6721, -0.0001232, 0.5407, 0.02341, 0.645, 0.0, 0.6151, 0.1127, 0.5462, 0.2384, 0.6116, 0.06888, 0.6072, 0.2309, 0.6446, 0.1684, 0.6719, 0.06704, 0.6721, 0.1684, 0.6719, 0.2107, 0.7145, 0.06704, 0.6721, 0.1127, 0.5462, 0.2466, 0.5507, 0.2384, 0.6116, 0.06888, 0.6072, 0.2384, 0.6116, 0.2309, 0.6446, 0.2384, 0.6116, 0.3562, 0.5721, 0.3077, 0.6351, 0.2384, 0.6116, 0.3077, 0.6351, 0.2309, 0.6446, 0.3653, 0.5933, 0.4153, 0.5991, 0.3107, 0.6871, 0.4153, 0.5991, 0.3832, 0.7187, 0.3107, 0.6871, 0.492, 0.5621, 0.4371, 0.6729, 0.4153, 0.5991, 0.4153, 0.5991, 0.4371, 0.6729, 0.3832, 0.7187, 0.6263, 0.5968, 0.5382, 0.7607, 0.4371, 0.6729, 0.492, 0.5621, 0.5404, 0.5265, 0.6263, 0.5968, 0.6263, 0.5968, 0.6741, 0.6334, 0.6414, 0.7051, 0.6798, 0.5668, 0.6741, 0.6334, 0.6263, 0.5968, 0.6798, 0.5668, 0.7299, 0.6047, 0.6741, 0.6334, 0.6741, 0.6334, 0.7267, 0.6983, 0.6414, 0.7051, 0.7267, 0.6983, 0.715, 0.7628, 0.6414, 0.7051, 0.7954, 0.5959, 0.829, 0.6125, 0.7577, 0.6328, 0.829, 0.6125, 0.7956, 0.6603, 0.7577, 0.6328, 0.7956, 0.6603, 0.8711, 0.6493, 0.8602, 0.6835, 0.7954, 0.5959, 0.8529, 0.4961, 0.829, 0.6125, 0.8973, 0.5435, 0.8711, 0.6493, 0.829, 0.6125, 0.07297, 0.4828, 0.108, 0.4909, 0.1127, 0.5462, 0.0, 0.477, 0.01788, 0.2726, 0.02675, 0.4986, 0.108, 0.4909, 0.1327, 0.455, 0.1453, 0.5268, 0.07297, 0.4828, 0.06888, 0.6072, -0.0001232, 0.5407, 0.286, 0.5059, 0.2466, 0.5507, 0.1453, 0.5268, 0.5114, 0.4693, 0.492, 0.5621, 0.4368, 0.5223, 0.4368, 0.5223, 0.492, 0.5621, 0.4153, 0.5991, 0.4114, 0.466, 0.4568, 0.3739, 0.4861, 0.3884, 0.4368, 0.5223, 0.4153, 0.5991, 0.3653, 0.5933, 0.3562, 0.5721, 0.4114, 0.466, 0.3653, 0.5933, 0.5889, 0.3943, 0.5953, 0.4935, 0.5404, 0.5265, 0.5404, 0.5265, 0.5953, 0.4935, 0.6798, 0.5668, 0.5404, 0.5265, 0.6798, 0.5668, 0.6263, 0.5968, 0.7449, 0.424, 0.6798, 0.5668, 0.5953, 0.4935, 0.6798, 0.5668, 0.8115, 0.5082, 0.7954, 0.5959, 0.06657, 0.2137, 0.02675, 0.4986, 0.01788, 0.2726, 0.09411, 0.3276, 0.07297, 0.4828, 0.02675, 0.4986, 0.09411, 0.3276, 0.108, 0.4909, 0.07297, 0.4828, 0.1386, 0.2845, 0.1327, 0.455, 0.09411, 0.3276, 0.3914, 0.3325, 0.286, 0.5059, 0.1386, 0.2845, 0.3914, 0.3325, 0.354, 0.4949, 0.286, 0.5059, 0.4915, 0.2553, 0.4861, 0.3884, 0.4568, 0.3739, 0.3814, 0.1906, 0.4133, 0.2519, 0.3914, 0.3325, 0.4915, 0.2553, 0.4568, 0.3739, 0.3914, 0.3325, 0.5227, 0.383, 0.5114, 0.4693, 0.4861, 0.3884, 0.3914, 0.3325, 0.4114, 0.466, 0.354, 0.4949, 0.4861, 0.3884, 0.5552, 0.3039, 0.5227, 0.383, 0.5227, 0.383, 0.5552, 0.3039, 0.5889, 0.3943, 0.5227, 0.383, 0.5889, 0.3943, 0.5114, 0.4693, 0.86, 0.3853, 0.7449, 0.424, 0.7324, 0.2243, 0.06886, 0.08156, 0.06657, 0.2137, 0.02632, 0.1771, 0.09858, 0.15, 0.09411, 0.3276, 0.06657, 0.2137, 0.09858, 0.15, 0.1386, 0.2845, 0.09411, 0.3276, 0.09858, 0.15, 0.06657, 0.2137, 0.06886, 0.08156, 0.1389, 0.1205, 0.2372, 0.2361, 0.1386, 0.2845, 0.1389, 0.1205, 0.1386, 0.2845, 0.09858, 0.15, 0.3826, 0.1281, 0.3814, 0.1906, 0.2372, 0.2361, 0.4891, 0.1663, 0.4133, 0.2519, 0.3826, 0.1281, 0.3814, 0.1906, 0.3826, 0.1281, 0.4133, 0.2519, 0.4891, 0.1663, 0.4915, 0.2553, 0.4133, 0.2519, 0.3826, 0.1281, 0.4634, 0.1101, 0.4891, 0.1663, 0.4133, 0.2519, 0.4915, 0.2553, 0.3914, 0.3325, 0.4891, 0.1663, 0.572, 0.1856, 0.4915, 0.2553, 0.6184, 0.2292, 0.6315, 0.2973, 0.5552, 0.3039, 0.6515, 0.1663, 0.7324, 0.2243, 0.6184, 0.2292, 0.7613, 0.1302, 0.8545, 0.1864, 0.7128, 0.1275, 0.7128, 0.1275, 0.8545, 0.1864, 0.8215, 0.2221, 0.3128, 0.02062, 0.1628, 0.02695, 0.2124, 0.0, 0.2784, 0.0, 0.1628, 0.02695, 0.1738, 0.06852, 0.06886, 0.08156, 0.3128, 0.02062, 0.3236, 0.05826, 0.1738, 0.06852, 0.1738, 0.06852, 0.1972, 0.1101, 0.1389, 0.1205, 0.5028, 0.0002282, 0.5538, 0.0, 0.6139, 0.0, 0.5079, 0.03559, 0.1738, 0.06852, 0.3236, 0.05826, 0.3826, 0.1281, 0.2784, 0.0, 0.3676, 0.0, 0.3128, 0.02062, 0.1738, 0.06852, 0.3826, 0.1281, 0.1972, 0.1101, 0.3884, 0.02378, 0.433, 0.0005851, 0.5079, 0.03559, 0.3884, 0.02378, 0.5079, 0.03559, 0.4193, 0.07375, 0.4193, 0.07375, 0.5071, 0.07139, 0.4634, 0.1101, 0.3676, 0.0, 0.433, 0.0005851, 0.3884, 0.02378, 0.433, 0.0005851, 0.5028, 0.0002282, 0.5079, 0.03559, 0.6203, 0.06643, 0.6515, 0.1663, 0.4634, 0.1101, 0.4634, 0.1101, 0.572, 0.1856, 0.4891, 0.1663, 0.5079, 0.03559, 0.8123, 0.02002, 0.6203, 0.06643, 0.6613, 0.0, 0.7496, 0.0, 0.8123, 0.02002, 0.6913, 0.05779, 0.7613, 0.1302, 0.7128, 0.1275, 0.6203, 0.06643, 0.7128, 0.1275, 0.6515, 0.1663, 0.7868, 0.03571, 0.8123, 0.02002, 0.8615, 0.06666, 0.6913, 0.05779, 0.8615, 0.06666, 0.7613, 0.1302, 0.8615, 0.06666, 0.8545, 0.1864, 0.7613, 0.1302, 0.7496, 0.0, 0.8042, 0.0, 0.8123, 0.02002, 0.866, 0.0, 0.9339, 0.02412, 0.8123, 0.02002, 0.07486, 0.8606, 0.1001, 0.8631, 0.09957, 0.9199, 0.1001, 0.8631, 0.1508, 0.9039, 0.09957, 0.9199, 0.02566, 0.9225, 0.09957, 0.9199, 0.08835, 0.9764, 0.4973, 1.0, 0.5018, 0.9732, 0.5741, 0.9724, 0.5788, 1.0, 0.02613, 0.8412, 0.02566, 0.9225, 0.0, 0.8853, 0.2371, 0.8962, 0.2384, 0.9411, 0.156, 0.9712, 0.156, 0.9712, 0.1868, 1.003, 0.1186, 1.0, 0.1508, 0.9039, 0.156, 0.9712, 0.09957, 0.9199, 0.3328, 0.8959, 0.404, 0.92, 0.3542, 0.9376, 0.2879, 0.9313, 0.3542, 0.9376, 0.324, 0.9964, 0.3542, 0.9376, 0.4105, 1.003, 0.324, 0.9964, 0.3091, 0.8357, 0.2879, 0.9313, 0.2675, 0.849, 0.3091, 0.8357, 0.3328, 0.8959, 0.2879, 0.9313, 0.3091, 0.8357, 0.3376, 0.7928, 0.3328, 0.8959, 0.2384, 0.9411, 0.2879, 0.9313, 0.324, 0.9964, 0.2675, 0.849, 0.2879, 0.9313, 0.2371, 0.8962, 0.404, 0.92, 0.4485, 0.867, 0.5068, 0.8889, 0.404, 0.92, 0.5068, 0.8889, 0.5018, 0.9732, 0.3542, 0.9376, 0.5018, 0.9732, 0.4105, 1.003, 0.5207, 0.8413, 0.5068, 0.8889, 0.4485, 0.867, 0.3328, 0.8959, 0.4485, 0.867, 0.404, 0.92, 0.5869, 0.9281, 0.5741, 0.9724, 0.5018, 0.9732, 0.5869, 0.9281, 0.6554, 0.9686, 0.5741, 0.9724, 0.6554, 0.9686, 0.6684, 1.0, 0.5788, 1.0, 0.6495, 0.8883, 0.7455, 0.9498, 0.5869, 0.9281, 0.6554, 0.9686, 0.7455, 0.9498, 0.7239, 0.9999, 0.8133, 0.889, 0.8188, 0.9286, 0.7455, 0.9498, 0.8188, 0.9286, 0.8231, 0.9737, 0.7455, 0.9498, 0.7884, 0.7924, 0.8133, 0.889, 0.7325, 0.8799, 0.8469, 0.8133, 0.8981, 0.9008, 0.8133, 0.889])
me_plane_003.update()

# ---- objects
ob_curve_1 = bpy.data.objects.new('Curve_1', me_cube_002)
ob_flat_1 = bpy.data.objects.new('Flat_1', me_cube_001)
ob_flat_2 = bpy.data.objects.new('Flat_2', me_plane_001)
ob_curve_2 = bpy.data.objects.new('Curve_2', me_plane_002)
ob_flat_3 = bpy.data.objects.new('Flat_3', me_plane_003)

# ---- transforms, parenting, visibility, modifiers, constraints
ob_curve_1.location = (0.0, 0.0, 0.0)
ob_curve_1.show_wire = True
ob_flat_1.location = (0.0, 0.0, 0.0)
ob_flat_1.show_wire = True
ob_flat_2.location = (0.0, 0.0, 0.0)
ob_flat_2.show_wire = True
ob_curve_2.location = (0.0, 0.0, 0.0)
ob_curve_2.show_wire = True
ob_flat_3.location = (0.0, 0.0, 0.0)
ob_flat_3.scale = (1.0, 1.0, 0.5499)
ob_flat_3.show_wire = True

# ---- collection membership
col_walls.objects.link(ob_curve_1)
col_walls.objects.link(ob_flat_1)
col_walls.objects.link(ob_flat_2)
col_walls.objects.link(ob_curve_2)
col_walls.objects.link(ob_flat_3)

# ---- scene / render settings (as saved in the file)
scene.frame_start = 1; scene.frame_end = 150; scene.frame_set(103)
scene.render.engine = 'BLENDER_EEVEE_NEXT'
scene.render.fps = 20
scene.render.use_motion_blur = True
scene.render.bake_bias = 0.0
scene.render.bake_samples = 0
scene.cycles.feature_set = 'EXPERIMENTAL'
scene.cycles.samples = 128
scene.cycles.sampling_pattern = 'TABULATED_SOBOL'
scene.cycles.use_light_tree = False
scene.cycles.bake_type = 'DIFFUSE'
scene.eevee.use_gtao = True
scene.eevee.gtao_distance = 8.09
scene.eevee.fast_gi_step_count = 64
scene.eevee.fast_gi_ray_count = 4
scene.eevee.use_raytracing = True
scene.view_settings.view_transform = 'Filmic'
bpy.context.view_layer.update()

# ---- added for rendering (the .blend has no active camera and no usable light): camera, sun
cam_auto = bpy.data.cameras.new('AutoCamera')
cam_auto.lens = 50.0
cam_auto.sensor_width = 36.0
cam_auto.clip_end = 1543.76
ob_auto_camera = bpy.data.objects.new('AutoCamera', cam_auto)
scene.collection.objects.link(ob_auto_camera)
ob_auto_camera.location = (88.1723, -104.518, 83.6526)
ob_auto_camera.rotation_euler = (1.09748, -7.21219e-08, 0.694738)
scene.camera = ob_auto_camera
light_auto_sun = bpy.data.lights.new('AutoSun', 'SUN')
light_auto_sun.energy = 3.0
light_auto_sun.angle = 0.0523599
ob_auto_sun = bpy.data.objects.new('AutoSun', light_auto_sun)
scene.collection.objects.link(ob_auto_sun)
ob_auto_sun.rotation_euler = (0.872665, 0.174533, 0.523599)
bpy.context.view_layer.update()
